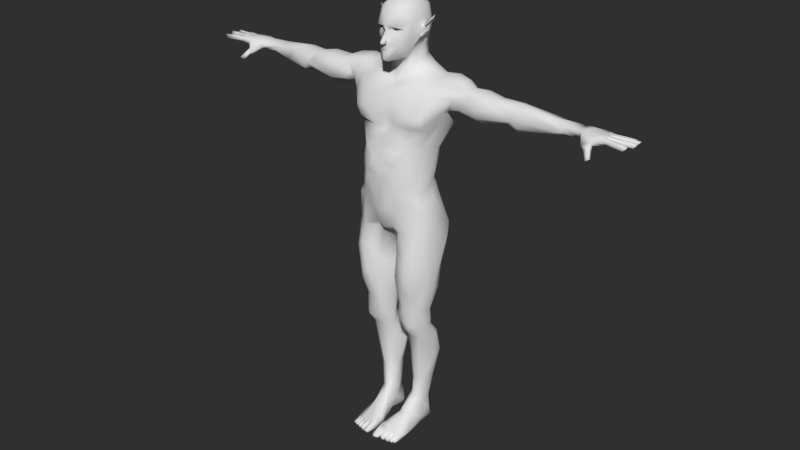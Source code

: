 # Source: EUL5.blend  (saved by Blender 2.78.0; exported with 4.5.12 LTS)
import bpy
from mathutils import Matrix  # noqa: F401  (used for matrix-valued properties, if any)

bpy.ops.wm.read_factory_settings(use_empty=True)
scene = bpy.context.scene
scene.name = 'Scene'

# ---- collections
col_collection_1 = bpy.data.collections.new('Collection 1'); scene.collection.children.link(col_collection_1)

# ---- materials (node trees are filled in below, after node groups)
mat_material = bpy.data.materials.new('Material')
mat_material.alpha_threshold = 0.0
mat_material.use_transparent_shadow = False
mat_material.roughness = 0.5
mat_material.line_color = (0.0, 0.0, 0.0, 1.0)
mat_modelling_material = bpy.data.materials.new('Modelling_material')
mat_modelling_material.alpha_threshold = 0.0
mat_modelling_material.use_transparent_shadow = False
mat_modelling_material.roughness = 0.5
mat_modelling_material.line_color = (0.0, 0.0, 0.0, 1.0)
mat_eyes = bpy.data.materials.new('Eyes')
mat_eyes.alpha_threshold = 0.0
mat_eyes.use_transparent_shadow = False
mat_eyes.roughness = 0.5
mat_shading_material = bpy.data.materials.new('Shading_material')
mat_shading_material.alpha_threshold = 0.0
mat_shading_material.use_transparent_shadow = False
mat_shading_material.roughness = 0.5
mat_shading_materal2 = bpy.data.materials.new('Shading_materal2')
mat_shading_materal2.alpha_threshold = 0.0
mat_shading_materal2.use_transparent_shadow = False
mat_shading_materal2.roughness = 0.5
mat_material_002 = bpy.data.materials.new('Material.002')
mat_material_002.alpha_threshold = 0.0
mat_material_002.use_transparent_shadow = False
mat_material_002.roughness = 0.5
mat_material_002.specular_intensity = 0.702
mat_material_002.line_color = (0.0, 0.0, 0.0, 1.0)

# ---- material node trees
mat_eyes.use_nodes = True; mat_eyes.node_tree.nodes.clear()
_N = mat_eyes.node_tree.nodes; _L = mat_eyes.node_tree.links
n0 = _N.new('ShaderNodeOutputMaterial'); n0.name = 'Material Output'; n0.location = (300, 300)
n1 = _N.new('ShaderNodeBsdfDiffuse'); n1.name = 'Diffuse BSDF'; n1.location = (10, 300)
n1.inputs[0].default_value = (0.0985, 0.0985, 0.0985, 1.0)
_L.new(n1.outputs[0], n0.inputs[0])
n0.is_active_output = True
mat_shading_material.use_nodes = True; mat_shading_material.node_tree.nodes.clear()
_N = mat_shading_material.node_tree.nodes; _L = mat_shading_material.node_tree.links
n0 = _N.new('ShaderNodeBsdfAnisotropic'); n0.name = 'Glossy BSDF'; n0.location = (40, 120)
n0.distribution = 'GGX'
n0.inputs[1].default_value = 0.0
n1 = _N.new('ShaderNodeMixShader'); n1.name = 'Mix Shader'; n1.location = (240, 200)
n1.inputs[0].default_value = 0.02727
n2 = _N.new('ShaderNodeTexNoise'); n2.name = 'Noise Texture'; n2.location = (-140, 260)
n2.inputs[2].default_value = 10.0
n3 = _N.new('NodeReroute'); n3.name = 'Reroute'; n3.location = (20, 300)
n3.width = 16
n3.socket_idname = 'NodeSocketFloat'
n4 = _N.new('ShaderNodeOutputMaterial'); n4.name = 'Material Output'; n4.location = (420, 180)
n5 = _N.new('NodeReroute'); n5.name = 'Reroute.001'; n5.location = (400, 240)
n5.width = 16
n5.socket_idname = 'NodeSocketFloat'
n6 = _N.new('ShaderNodeBsdfDiffuse'); n6.name = 'Diffuse BSDF'; n6.location = (40, 260)
n7 = _N.new('ShaderNodeDisplacement'); n7.name = 'Displacement'; n7.location = (0, 0)
n7.inputs[1].default_value = 0.0
n7.inputs[2].default_value = 0.1
_L.new(n6.outputs[0], n1.inputs[1])
_L.new(n0.outputs[0], n1.inputs[2])
_L.new(n1.outputs[0], n4.inputs[0])
_L.new(n2.outputs[0], n6.inputs[0])
_L.new(n2.outputs[0], n3.inputs[0])
_L.new(n3.outputs[0], n5.inputs[0])
_L.new(n5.outputs[0], n7.inputs[0])
_L.new(n7.outputs[0], n4.inputs[2])
n4.is_active_output = True
mat_shading_materal2.use_nodes = True; mat_shading_materal2.node_tree.nodes.clear()
_N = mat_shading_materal2.node_tree.nodes; _L = mat_shading_materal2.node_tree.links
n0 = _N.new('ShaderNodeOutputMaterial'); n0.name = 'Material Output'; n0.location = (300, 300)
n1 = _N.new('ShaderNodeBsdfDiffuse'); n1.name = 'Diffuse BSDF'; n1.location = (10, 300)
n1.inputs[0].default_value = (0.3264, 0.3264, 0.3264, 1.0)
_L.new(n1.outputs[0], n0.inputs[0])
n0.is_active_output = True

# ---- world
world_world = bpy.data.worlds.new('World'); scene.world = world_world
world_world.use_nodes = True; world_world.node_tree.nodes.clear()
_N = world_world.node_tree.nodes; _L = world_world.node_tree.links
n0 = _N.new('ShaderNodeOutputWorld'); n0.name = 'World Output'; n0.location = (300, 300)
n1 = _N.new('ShaderNodeBackground'); n1.name = 'Background'; n1.location = (10, 300)
n1.inputs[0].default_value = (0.0291, 0.0291, 0.0291, 1.0)
_L.new(n1.outputs[0], n0.inputs[0])
n0.is_active_output = True
world_world.color = (0.05088, 0.05088, 0.05088)
world_world.use_sun_shadow = False
world_world.sun_shadow_jitter_overblur = 0.0
world_world.cycles.sampling_method = 'MANUAL'

# ---- meshes
me_cube_005 = bpy.data.meshes.new('Cube.005')
me_cube_005.from_pydata([(0.127, 1.138, -3.078), (0.0, 1.18, -3.271), (0.0, 1.049, -2.247), (0.2412, 1.138, -2.824), (0.1249, 1.238, -3.068), (0.0, 1.279, -3.261), (0.0, 1.148, -2.236), (0.239, 1.238, -2.814)], [], [(3, 2, 1, 0), (7, 4, 5, 6), (2, 3, 7, 6), (0, 1, 5, 4), (3, 0, 4, 7)])
me_cube_005.materials.append(mat_material)
me_cube_005.use_remesh_preserve_volume = False
me_cube_005.use_remesh_preserve_attributes = False
me_cube_005.use_mirror_vertex_groups = False
me_cube_005.update()
me_cube_004 = bpy.data.meshes.new('Cube.004')
me_cube_004.from_pydata([(0.127, 1.186, -3.075), (0.0, 1.18, -3.271), (0.0, 1.049, -2.247), (0.2412, 1.186, -2.821), (0.1018, 1.282, -3.062), (0.0, 1.276, -3.259), (0.0, 1.145, -2.235), (0.216, 1.282, -2.809)], [], [(3, 2, 1, 0), (7, 4, 5, 6), (2, 3, 7, 6), (0, 1, 5, 4), (3, 0, 4, 7)])
me_cube_004.materials.append(mat_material)
me_cube_004.use_remesh_preserve_volume = False
me_cube_004.use_remesh_preserve_attributes = False
me_cube_004.use_mirror_vertex_groups = False
me_cube_004.update()
me_cube_003 = bpy.data.meshes.new('Cube.003')
me_cube_003.from_pydata([(0.127, 1.234, -3.038), (0.0, 1.18, -3.271), (0.0, 1.049, -2.247), (0.2412, 1.234, -2.784), (0.08076, 1.286, -3.044), (0.0, 1.268, -3.258), (0.0, 1.175, -2.212), (0.1949, 1.322, -2.771)], [], [(3, 2, 1, 0), (7, 4, 5, 6), (2, 3, 7, 6), (0, 1, 5, 4), (3, 0, 4, 7)])
me_cube_003.materials.append(mat_material)
me_cube_003.use_remesh_preserve_volume = False
me_cube_003.use_remesh_preserve_attributes = False
me_cube_003.use_mirror_vertex_groups = False
me_cube_003.update()
me_cube_002 = bpy.data.meshes.new('Cube.002')
me_cube_002.from_pydata([(0.127, 1.295, -3.003), (0.0, 1.148, -3.279), (0.0, 1.049, -2.247), (0.2412, 1.295, -2.749), (0.06208, 1.327, -2.999), (0.0, 1.223, -3.265), (0.0, 1.197, -2.264), (0.1762, 1.37, -2.735)], [], [(3, 2, 1, 0), (7, 4, 5, 6), (2, 3, 7, 6), (0, 1, 5, 4), (3, 0, 4, 7)])
me_cube_002.materials.append(mat_material)
me_cube_002.use_remesh_preserve_volume = False
me_cube_002.use_remesh_preserve_attributes = False
me_cube_002.use_mirror_vertex_groups = False
me_cube_002.update()
me_cube = bpy.data.meshes.new('Cube')
me_cube.from_pydata([(0.127, 1.3, -2.5), (0.0, 1.148, -2.77), (0.0, 1.049, -1.745), (0.2412, 1.3, -2.246), (0.06098, 1.322, -2.487), (0.0, 1.203, -2.756), (0.0, 1.122, -1.732), (0.1751, 1.374, -2.233)], [], [(3, 2, 1, 0), (7, 4, 5, 6), (2, 3, 7, 6), (0, 1, 5, 4), (3, 0, 4, 7)])
me_cube.materials.append(mat_material)
me_cube.use_remesh_preserve_volume = False
me_cube.use_remesh_preserve_attributes = False
me_cube.use_mirror_vertex_groups = False
me_cube.update()
me_cube_001 = bpy.data.meshes.new('Cube.001')
me_cube_001.from_pydata([(0.4699, 0.6601, -0.6), (0.2569, -0.7943, -0.9339), (0.4254, 0.7274, 0.5694), (0.4205, -0.5947, 0.6353), (0.5163, 0.1254, -0.5879), (0.0, 0.7, -0.6), (0.5021, 0.7917, -0.005893), (0.0, -1.038, -1.0), (0.5632, 0.07361, 0.7109), (0.0, 0.8086, 0.6463), (0.0, -0.6625, 0.6942), (0.0, 0.975, 0.0), (0.6637, 0.01647, 0.0253), (0.0, 0.0809, 0.971), (0.5, 1.358, -3.0), (2.505, -8.941e-08, -1.596), (2.505, 0.3, -1.534), (0.0, -0.9125, -2.965), (2.078, 0.5, -2.438), (1.762, -0.2428, -2.438), (0.25, 1.3, -3.0), (0.4544, -1.217, -3.225), (0.25, 1.3, -2.5), (0.0, 1.18, -3.0), (0.06975, -0.9338, -3.032), (0.6192, -1.2, -4.91), (0.6025, -0.05589, -1.471), (0.5, 1.0, -1.397), (0.4741, -0.4453, -1.71), (0.07055, -0.5654, -1.761), (0.3894, 0.76, -1.05), (0.1215, -0.2653, -1.05), (0.5731, 0.1636, -1.157), (0.1609, 0.76, -1.045), (0.0, -0.2747, -1.09), (0.1578, 0.86, -1.331), (0.4678, 0.03349, -1.255), (0.4894, 0.86, -1.25), (0.2568, -0.2149, -1.351), (0.0, -0.3334, -1.682), (0.0, 0.6486, -0.825), (0.2613, -0.6269, -0.9711), (0.3821, -0.01825, -0.7882), (0.0, -0.8657, -1.012), (0.4297, 0.6699, -0.825), (0.5196, 0.4137, -0.6004), (0.5035, 0.5486, 0.6214), (0.6291, 0.5447, 0.0), (0.0, 0.5608, 0.8382), (0.0, 1.18, -2.5), (0.2256, -0.9111, -7.001), (0.4312, 0.4, -4.995), (0.7275, 0.488, -1.17), (0.4894, 0.43, -1.05), (0.5606, 0.48, -1.051), (0.4947, 0.465, -0.825), (0.5049, 0.7427, -0.3), (0.3746, -0.7829, -0.4531), (1.192e-07, 0.9, -0.3), (0.0, -1.002, -0.4929), (0.6063, 0.03842, -0.3139), (0.5841, 0.4817, -0.3), (0.5396, -0.07369, -0.6828), (1.586, 0.8489, -3.069), (2.07, 0.9396, -2.438), (1.302, 0.3996, -1.461), (1.297, 0.8466, -1.538), (1.553, -0.3111, -3.082), (1.364, -5.96e-08, -3.17), (1.363, -0.339, -1.713), (1.078, 0.8935, -1.5), (1.144, -0.5624, -1.781), (1.418, -0.1039, -1.617), (1.6, 0.5, -3.0), (1.072, 0.3215, -1.488), (0.5, 1.455, -2.5), (0.3119, -1.144, -2.823), (1.625, 0.9294, -2.554), (1.394, -0.8393, -3.217), (1.722, 0.09063, -2.54), (1.84, 0.5, -2.7), (0.4291, 0.8, -4.0), (0.8324, -1.036, -3.788), (0.1824, 0.8, -6.0), (0.0, 0.6799, -4.0), (0.06038, -1.094, -3.665), (0.0, 0.6785, -6.0), (0.4929, -1.121, -6.0), (0.8599, 0.6343, -4.102), (1.146, -0.7019, -4.015), (1.306, -0.09783, -4.0), (1.104, 0.4552, -4.163), (0.0, 0.8632, -6.763), (0.04116, -6.706e-08, -7.0), (0.2961, 0.8407, -7.211), (0.9234, 0.4161, -5.025), (1.272, -0.884, -5.419), (1.102, -0.4585, -5.428), (1.186, -0.04342, -5.207), (0.0, -1.383, -6.0), (1.167, 0.5977, -5.889), (1.28, -0.9869, -5.889), (1.411, -0.3, -6.0), (1.323, 0.2, -6.0), (0.04116, 0.5, -7.0), (0.0, 0.5, -7.0), (1.359, 0.8072, -7.0), (1.359, -0.8313, -7.0), (1.603, -6.706e-08, -7.0), (1.603, 0.5, -7.0), (0.3606, -0.9229, -8.111), (0.04116, -0.3875, -8.0), (0.3928, 0.4044, -8.107), (0.04116, 0.0625, -8.0), (1.356, 0.4022, -8.111), (1.356, -0.9867, -8.111), (1.603, -0.3875, -8.0), (1.603, 0.0625, -8.0), (0.0, 0.8316, -6.5), (0.006101, 0.95, -6.5), (0.2567, -1.028, -6.527), (1.51, 0.35, -6.5), (1.303, 0.7528, -6.484), (1.51, -0.15, -6.5), (0.0, -1.195, -6.5), (1.326, -0.8814, -6.484), (1.603, 0.1625, -7.5), (1.603, -0.2875, -7.5), (0.04116, 0.1625, -7.5), (0.04116, -0.2875, -7.5), (0.4161, 0.6582, -7.584), (1.005, 0.7338, -7.553), (1.371, -0.9395, -7.516), (0.2646, -0.9474, -7.516), (0.3268, -0.913, -9.016), (0.1192, -0.3763, -9.0), (0.431, 0.3181, -9.012), (0.1192, 0.02875, -9.0), (1.284, 0.3081, -9.016), (1.284, -0.913, -9.016), (1.525, -0.3763, -9.0), (1.525, 0.02875, -9.0), (0.3713, -0.9609, -10.0), (0.1274, -0.3459, -9.996), (0.445, 0.2238, -10.0), (0.2301, -0.06238, -10.0), (1.146, 0.2453, -10.0), (1.146, -0.7311, -10.0), (1.214, -0.3459, -10.0), (1.214, -0.06238, -10.0), (0.4307, -0.4622, -11.0), (0.3301, -0.04588, -11.0), (0.4308, 0.4447, -11.0), (0.3301, 0.2376, -11.0), (1.158, 0.4258, -11.01), (1.158, -0.4149, -11.0), (1.314, -0.04588, -11.0), (1.314, 0.2376, -11.0), (0.4057, -0.2275, -12.0), (0.1809, 0.247, -12.07), (0.4076, 0.6488, -12.0), (0.1809, 0.5589, -12.0), (1.125, 0.6488, -12.0), (1.122, -0.2275, -12.0), (1.363, 0.247, -12.0), (1.258, 0.517, -11.95), (0.4498, -0.1386, -12.99), (0.3973, 0.1782, -13.0), (0.4646, 0.5452, -12.98), (0.3973, 0.3653, -13.0), (0.9318, 0.5187, -12.98), (0.9493, -0.1386, -12.99), (1.047, 0.1782, -13.0), (1.047, 0.3653, -13.0), (0.3882, -0.2213, -13.96), (0.2973, 0.1782, -14.0), (0.469, 0.5301, -13.89), (0.4596, 0.4121, -14.0), (0.8163, 0.5301, -13.89), (0.8068, -0.2213, -13.96), (0.9466, 0.1782, -14.0), (0.7843, 0.4121, -14.0), (0.5272, -0.196, -15.0), (0.2973, 0.1782, -15.0), (0.4132, 0.6123, -14.85), (0.2973, 0.3653, -15.0), (0.8312, 0.6123, -14.85), (0.9167, -0.196, -15.0), (0.9466, 0.1782, -15.0), (0.9466, 0.3653, -15.0), (0.0973, -1.296, -14.6), (0.7466, -1.296, -14.6), (0.0973, -1.296, -15.0), (1.047, -1.296, -15.0), (0.09853, -1.524, -14.6), (0.7351, -1.423, -14.74), (0.09853, -1.524, -15.0), (0.9454, -1.468, -15.0), (0.3973, -0.746, -14.3), (0.7466, -0.746, -14.3), (1.047, -0.746, -15.0), (0.1973, -0.746, -15.0), (0.0973, -1.021, -14.55), (1.047, -1.021, -15.0), (0.7466, -1.021, -14.45), (0.0973, -1.021, -15.0), (0.2973, -0.196, -14.5), (0.2973, 0.1782, -14.5), (0.9466, -0.196, -14.5), (0.9466, 0.1782, -14.5), (0.9466, 0.3653, -14.5), (0.418, 0.6012, -14.46), (0.2973, 0.3653, -14.5), (0.832, 0.6012, -14.46), (0.0973, -1.296, -14.8), (1.047, -1.296, -14.8), (0.09853, -1.524, -14.8), (0.954, -1.479, -14.9), (0.1973, -0.746, -14.65), (1.047, -0.746, -14.65), (0.0973, -1.021, -14.73), (1.047, -1.021, -14.73), (2.252, 0.7291, -1.596), (1.732, 0.5, -1.377), (1.736, 0.7291, -1.454), (1.732, 2.98e-08, -1.454), (2.219, 0.3, -1.431), (0.0, 1.049, -2.0), (1.684, 1.043, -1.938), (1.609, -0.5653, -2.055), (1.827, -0.3605, -1.933), (0.0, -0.757, -2.057), (0.5, 1.345, -1.918), (0.1545, -0.8005, -2.018), (1.387, 1.111, -2.0), (1.306, -0.6373, -2.081), (2.206, 0.6032, -1.525), (2.219, -2.98e-08, -1.525), (1.517, 0.7879, -1.496), (2.373, 0.8584, -1.967), (1.505, 0.5, -1.467), (1.505, -0.2, -1.496), (1.948, -0.2, -1.681), (1.945, 0.9731, -1.681), (3.011, -0.09688, -1.582), (3.0, 0.3, -1.571), (3.0, 0.02047, -2.722), (2.984, -0.1156, -2.447), (2.984, 0.7056, -2.435), (3.009, 0.6862, -1.682), (3.0, 0.75, -2.055), (3.667, 0.3, -1.719), (2.613, -0.4063, -1.749), (1.224, -0.6633, -3.161), (0.6361, -1.089, -4.989), (0.9395, 1.125, -3.0), (0.8747, -0.1256, -1.52), (0.8818, -0.5798, -1.672), (0.9296, 0.4952, -1.308), (0.861, 0.9334, -1.5), (1.247, 1.238, -2.5), (1.207, -1.072, -2.656), (0.8845, -0.9882, -5.671), (0.4857, 0.8, -4.0), (0.8748, -0.9695, -7.0), (0.6769, 0.4, -5.0), (0.7167, 0.8, -5.658), (0.829, 0.983, -7.392), (0.6904, -1.288, -8.0), (0.81, 0.4111, -8.093), (0.8608, 1.108, -6.5), (0.4211, -1.146, -6.147), (0.7735, 0.6663, -7.702), (0.822, -1.233, -7.5), (0.822, -1.186, -9.0), (0.822, 0.3555, -9.0), (0.7439, -0.9129, -9.847), (0.722, 0.1429, -10.0), (0.7956, -0.5655, -10.93), (0.822, 0.5211, -11.0), (0.772, -0.3767, -12.0), (0.772, 0.8707, -12.0), (0.722, -0.196, -13.0), (0.722, 0.5524, -13.0), (0.5491, -0.2426, -14.0), (0.622, 0.5057, -14.0), (0.622, 0.1782, -15.0), (0.722, -0.196, -15.0), (0.622, 0.3653, -15.0), (0.622, 0.7524, -15.0), (0.4942, -1.302, -14.61), (0.572, -1.296, -15.0), (0.5358, -1.437, -14.69), (0.522, -1.496, -15.0), (0.622, -0.746, -15.0), (0.628, -0.6755, -14.3), (0.572, -1.021, -15.0), (0.422, -1.021, -14.5), (0.622, 0.7524, -14.5), (0.9216, 1.227, -2.0), (0.9445, -0.8535, -2.068), (2.056, -0.2128, -2.011), (2.038, 0.04818, -2.367), (2.686, 0.9042, -2.011), (2.141, 0.6895, -1.743), (2.192, 0.1205, -2.575), (2.752, 0.3, -1.662), (2.503, -0.075, -1.67), (2.535, 0.8448, -2.458), (4.181, -0.075, -1.762), (4.0, 0.3, -1.631), (4.0, 0.3, -2.478), (4.0, -0.075, -2.408), (4.0, 0.675, -2.408), (4.0, 0.5447, -1.824), (4.0, 0.75, -2.055), (4.152, -0.15, -2.039), (3.333, 0.3, -1.579), (3.333, -0.1063, -1.584), (3.667, 0.05193, -1.684), (4.203, -0.1063, -2.266), (3.333, -0.1063, -2.413), (3.333, 0.02047, -2.645), (3.667, 0.07764, -2.533), (3.333, -0.4319, -1.817), (3.805, -0.3226, -1.854), (3.33, 0.5803, -1.788), (3.639, 0.555, -1.814), (3.667, 0.55, -2.055), (3.333, 0.75, -2.055), (3.333, 0.6937, -2.425), (3.667, 0.6937, -2.425), (6.5, 0.03394, -2.23), (6.5, 0.03394, -2.062), (6.5, 0.5469, -2.062), (6.5, 0.5469, -2.23), (6.5, 0.5469, -1.912), (6.5, 0.03394, -1.912), (6.5, 0.2757, -1.912), (7.4, 0.05, -2.13), (6.5, 0.2757, -2.23), (6.083, 0.4061, -2.329), (5.667, 0.3089, -2.454), (5.25, 0.1603, -2.512), (4.833, 0.01012, -2.545), (4.417, -0.1401, -2.578), (4.417, 0.3712, -2.612), (4.833, 0.4327, -2.5), (5.25, 0.4942, -2.389), (5.667, 0.5388, -2.264), (6.083, 0.5137, -2.135), (6.083, 0.5436, -1.916), (5.667, 0.6839, -2.004), (5.25, 0.7603, -2.152), (4.833, 0.7481, -2.288), (4.417, 0.7554, -2.399), (4.417, 0.7471, -2.038), (4.833, 0.6913, -1.972), (5.25, 0.5984, -1.91), (5.667, 0.489, -1.863), (6.083, 0.3631, -1.81), (4.496, -0.1492, -1.748), (4.833, -0.1559, -1.808), (5.229, -0.08694, -1.957), (5.665, -0.02818, -2.095), (6.083, 0.01767, -2.199), (6.083, 0.04757, -1.98), (5.667, 0.0698, -1.903), (5.25, 0.09881, -1.797), (4.833, 0.1441, -1.701), (4.417, 0.1949, -1.571), (4.309, -0.06126, -2.057), (4.443, -0.1829, -1.965), (5.138, -0.0692, -2.266), (5.667, 0.05955, -2.322), (6.083, 0.1981, -2.305), (4.417, 0.5208, -1.777), (4.833, 0.4575, -1.767), (5.25, 0.3677, -1.789), (5.667, 0.2796, -1.831), (6.083, 0.1987, -1.881), (6.6, 0.03394, -2.23), (6.6, 0.03394, -2.062), (6.596, 0.5495, -2.109), (6.6, 0.5469, -2.23), (6.6, 0.5469, -1.912), (6.6, 0.03394, -1.912), (6.6, 0.2757, -1.912), (8.245, 0.1895, -2.08), (6.6, 0.2757, -2.23), (6.685, 0.6272, -2.126), (7.345, 0.4309, -2.164), (7.288, 0.4873, -1.953), (7.342, 0.05, -1.912), (7.342, 0.2477, -1.915), (7.4, -0.15, -2.13), (7.4, 0.2245, -2.132), (8.338, 0.1895, -1.925), (7.456, 0.1895, -2.107), (7.456, 0.1895, -1.912), (8.18, 0.4944, -2.11), (8.272, 0.5236, -1.957), (6.6, -0.1188, -2.201), (6.643, -0.15, -2.113), (6.644, -0.08686, -1.998), (7.4, -0.15, -2.062), (7.4, -0.15, -1.912), (7.423, 0.4078, -1.932), (7.423, 0.3871, -2.125), (6.69, 0.5751, -2.259), (6.682, 0.6253, -1.965), (7.31, 0.6457, -2.159), (7.31, 0.6251, -2.223), (7.31, 0.6911, -2.016), (7.374, 0.588, -2.189), (7.374, 0.6468, -2.004), (7.444, -0.1039, -2.107), (6.816, 0.4593, -1.857), (7.007, 0.4596, -1.9), (7.148, 0.4637, -1.946), (7.2, 0.05, -1.912), (7.0, 0.05, -1.912), (6.8, 0.05, -1.912), (6.8, 0.3649, -2.248), (7.0, 0.3649, -2.248), (7.148, 0.3675, -2.249), (7.2, 0.2139, -2.231), (7.0, 0.2139, -2.231), (6.847, 0.2209, -2.277), (6.811, 0.235, -1.866), (7.013, 0.2445, -1.884), (7.2, 0.2477, -1.915), (6.884, 0.08137, -2.325), (7.0, 0.05, -2.23), (7.223, 0.0344, -2.258), (7.2, -0.15, -1.912), (7.001, -0.09913, -1.951), (6.77, -0.09142, -1.918), (6.81, -0.1653, -2.004), (7.0, -0.15, -2.062), (7.2, -0.15, -2.062), (6.96, -0.3654, -2.509), (7.1, -0.15, -2.23), (7.22, -0.08217, -2.232), (7.113, 0.6583, -2.148), (6.99, 0.6512, -2.157), (6.762, 0.6556, -2.157), (6.8, 0.6517, -2.005), (6.99, 0.6965, -2.015), (7.113, 0.627, -2.005), (6.832, 0.582, -2.291), (6.99, 0.5735, -2.281), (7.127, 0.5562, -2.238), (6.861, -0.2343, -2.414), (6.829, -0.2684, -2.353), (6.925, -0.2551, -2.491), (7.025, -0.2338, -2.426), (7.107, -0.2455, -2.338), (6.907, -0.3127, -2.284), (6.989, -0.2684, -2.219), (7.059, -0.5375, -2.603), (7.043, -0.2343, -2.261), (6.952, -0.4017, -2.459), (7.026, -0.3194, -2.539), (7.096, -0.3018, -2.508), (7.142, -0.3137, -2.442), (7.023, -0.4413, -2.422), (7.077, -0.4018, -2.353), (7.127, -0.3656, -2.369), (7.044, -0.5179, -2.54), (7.065, -0.4336, -2.605), (7.138, -0.4434, -2.559), (7.195, -0.4258, -2.496), (7.095, -0.5228, -2.508), (7.134, -0.5162, -2.465), (7.14, -0.5975, -2.561), (7.188, -0.5275, -2.495), (7.052, -0.04773, -2.215), (7.032, -0.1766, -2.193), (6.965, -0.2077, -2.112), (6.804, -0.1965, -2.164), (6.814, -0.06058, -2.415), (6.795, -0.1766, -2.392), (6.942, -0.03605, -2.327), (6.728, -0.2077, -2.312), (7.037, -0.235, -2.44), (7.099, -0.2476, -2.367), (7.021, -0.3294, -2.289), (6.928, -0.3302, -2.31), (6.962, -0.2565, -2.481), (6.926, -0.2952, -2.443), (6.899, -0.3294, -2.392), (7.076, -0.2945, -2.318), (6.842, -0.2316, -2.206), (6.884, -0.2721, -2.256), (6.824, -0.2721, -2.32), (6.956, -0.2721, -2.208), (6.948, -0.3576, -2.333), (6.988, -0.4075, -2.381), (6.945, -0.4094, -2.43), (7.052, -0.4095, -2.34), (6.914, -0.3603, -2.375), (6.934, -0.2316, -2.142), (6.758, -0.2537, -2.28), (7.003, -0.3604, -2.3), (6.996, -0.4645, -2.508), (6.992, -0.4473, -2.571), (7.171, -0.4473, -2.421), (7.112, -0.4645, -2.41), (7.179, -0.3716, -2.47), (7.049, -0.4821, -2.454), (7.122, -0.3663, -2.541), (7.044, -0.3779, -2.584), (8.14, -0.1529, -2.069), (7.444, -0.1039, -1.912), (7.391, 0.4942, -2.159), (7.968, 0.6097, -2.168), (8.06, 0.672, -2.025), (8.223, -0.1709, -1.928), (8.285, 0.435, -1.947), (7.391, 0.553, -1.974), (8.193, 0.4057, -2.1), (8.121, -0.2419, -2.069), (7.436, 0.2985, -2.116), (7.465, -0.006162, -2.107), (8.204, -0.2599, -1.928), (7.465, -0.006162, -1.912), (7.436, 0.3192, -1.923), (7.951, 0.7036, -2.198), (8.042, 0.7659, -2.055), (8.245, 0.1085, -2.08), (8.338, 0.1085, -1.925), (7.456, 0.1085, -1.912), (7.456, 0.1085, -2.107), (7.456, 0.068, -2.021), (7.475, 0.0427, -2.021), (8.313, 0.23, -1.986), (8.241, 0.5579, -2.022), (7.433, -0.1527, -2.021), (8.043, 0.6023, -2.067), (8.21, -0.1214, -1.984), (7.456, 0.23, -2.021), (7.365, 0.6608, -2.123), (7.442, 0.2633, -2.026), (7.417, 0.4405, -2.045), (7.4, 0.4731, -2.063), (8.265, 0.3806, -2.003), (8.171, -0.2994, -1.984), (8.009, 0.7901, -2.126), (8.313, 0.068, -1.986), (7.557, -0.0283, -1.924), (7.681, -0.04967, -1.912), (7.803, -0.08168, -1.924), (7.927, -0.103, -1.912), (8.049, -0.1351, -1.924), (7.538, -0.1154, -1.924), (7.66, -0.1474, -1.912), (7.784, -0.1688, -1.924), (7.906, -0.2008, -1.912), (8.03, -0.2221, -1.924), (8.049, -0.1351, -2.118), (7.927, -0.103, -2.107), (7.803, -0.08168, -2.118), (7.681, -0.04967, -2.107), (7.557, -0.0283, -2.118), (8.03, -0.2221, -2.118), (7.906, -0.2008, -2.107), (7.784, -0.1688, -2.118), (7.66, -0.1474, -2.107), (7.538, -0.1154, -2.118), (8.021, -0.2657, -2.021), (7.895, -0.2496, -2.021), (7.775, -0.2123, -2.021), (7.649, -0.1963, -2.021), (7.529, -0.1589, -2.021), (8.058, -0.09151, -2.021), (7.938, -0.05418, -2.021), (7.812, -0.03814, -2.021), (7.692, -0.0008037, -2.021), (7.567, 0.01524, -2.021), (7.598, 0.1851, -1.924), (7.741, 0.1895, -1.912), (7.883, 0.1851, -1.924), (8.026, 0.1895, -1.912), (8.168, 0.1851, -1.924), (7.598, 0.1851, -2.118), (7.741, 0.1895, -2.107), (7.883, 0.1851, -2.118), (8.026, 0.1895, -2.107), (8.168, 0.1851, -2.118), (7.598, 0.1129, -1.924), (7.741, 0.1085, -1.912), (7.883, 0.1129, -1.924), (8.026, 0.1085, -1.912), (8.168, 0.1129, -1.924), (7.598, 0.1129, -2.118), (7.741, 0.1085, -2.107), (7.883, 0.1129, -2.118), (8.026, 0.1085, -2.107), (8.168, 0.1129, -2.118), (8.168, 0.2212, -2.021), (8.026, 0.23, -2.021), (7.883, 0.2212, -2.021), (7.741, 0.23, -2.021), (7.598, 0.2212, -2.021), (8.168, 0.07682, -2.021), (8.026, 0.068, -2.021), (7.883, 0.07682, -2.021), (7.741, 0.068, -2.021), (7.598, 0.07682, -2.021), (7.557, 0.3994, -2.138), (7.689, 0.4238, -2.129), (7.823, 0.4361, -2.142), (7.955, 0.4606, -2.133), (8.089, 0.4728, -2.146), (7.557, 0.4201, -1.945), (7.689, 0.4445, -1.936), (7.823, 0.4568, -1.949), (7.955, 0.4812, -1.94), (8.089, 0.4935, -1.953), (7.568, 0.3204, -2.13), (7.702, 0.3352, -2.12), (7.834, 0.3572, -2.134), (7.967, 0.3719, -2.124), (8.1, 0.3939, -2.138), (8.1, 0.4145, -1.945), (7.967, 0.3926, -1.931), (7.834, 0.3778, -1.941), (7.702, 0.3559, -1.927), (7.568, 0.3411, -1.937), (8.083, 0.5227, -2.054), (7.949, 0.514, -2.053), (7.817, 0.4859, -2.05), (7.683, 0.4772, -2.049), (7.551, 0.4492, -2.046), (8.105, 0.3647, -2.037), (7.974, 0.3367, -2.034), (7.839, 0.328, -2.033), (7.708, 0.3, -2.03), (7.574, 0.2913, -2.029), (7.47, 0.5749, -1.994), (7.579, 0.5915, -1.986), (7.685, 0.611, -2.005), (7.794, 0.6276, -1.998), (7.9, 0.6472, -2.017), (7.47, 0.5162, -2.178), (7.579, 0.5326, -2.172), (7.685, 0.5523, -2.19), (7.794, 0.5688, -2.183), (7.9, 0.5884, -2.201), (7.455, 0.6585, -2.02), (7.561, 0.6853, -2.016), (7.67, 0.6947, -2.032), (7.776, 0.7215, -2.028), (7.885, 0.7308, -2.043), (7.455, 0.5998, -2.205), (7.561, 0.6265, -2.201), (7.67, 0.6359, -2.217), (7.776, 0.6626, -2.213), (7.885, 0.6721, -2.228), (7.447, 0.671, -2.126), (7.553, 0.6993, -2.135), (7.662, 0.7071, -2.137), (7.768, 0.7354, -2.146), (7.877, 0.7433, -2.149), (7.478, 0.5037, -2.073), (7.588, 0.5116, -2.075), (7.693, 0.5399, -2.084), (7.803, 0.5477, -2.087), (7.908, 0.576, -2.096), (8.224, 0.1873, -1.924), (8.338, 0.149, -1.925), (8.163, 0.5061, -1.955), (8.278, 0.4793, -1.952), (8.051, 0.719, -2.04), (8.128, -0.1527, -1.928), (7.963, 0.6584, -2.02), (8.11, -0.2369, -1.928), (8.214, -0.2154, -1.928), (7.946, 0.7472, -2.048), (8.224, 0.1107, -1.924), (7.619, -0.03898, -1.918), (7.742, -0.06567, -1.918), (7.865, -0.09236, -1.918), (7.988, -0.119, -1.918), (7.599, -0.1314, -1.918), (7.722, -0.1581, -1.918), (7.845, -0.1848, -1.918), (7.968, -0.2115, -1.918), (8.04, -0.1786, -1.924), (7.917, -0.1519, -1.912), (7.794, -0.1252, -1.924), (7.671, -0.09853, -1.912), (7.548, -0.07184, -1.924), (7.669, 0.1873, -1.918), (7.812, 0.1873, -1.918), (7.954, 0.1873, -1.918), (8.097, 0.1873, -1.918), (7.669, 0.1107, -1.918), (7.812, 0.1107, -1.918), (7.954, 0.1107, -1.918), (8.097, 0.1107, -1.918), (7.598, 0.149, -1.924), (7.741, 0.149, -1.912), (7.883, 0.149, -1.924), (8.026, 0.149, -1.912), (8.168, 0.149, -1.924), (7.623, 0.4323, -1.941), (7.756, 0.4506, -1.943), (7.889, 0.469, -1.945), (8.022, 0.4874, -1.947), (8.175, 0.4223, -1.946), (8.033, 0.4035, -1.938), (7.901, 0.3852, -1.936), (7.768, 0.3668, -1.934), (7.635, 0.3485, -1.932), (7.563, 0.3806, -1.941), (7.695, 0.4002, -1.931), (7.828, 0.4173, -1.945), (7.961, 0.4369, -1.935), (8.094, 0.454, -1.949), (7.525, 0.5832, -1.99), (7.632, 0.6013, -1.996), (7.74, 0.6193, -2.001), (7.847, 0.6374, -2.007), (7.508, 0.6719, -2.018), (7.616, 0.69, -2.024), (7.723, 0.7081, -2.03), (7.831, 0.7261, -2.035), (7.463, 0.6167, -2.007), (7.57, 0.6384, -2.001), (7.678, 0.6529, -2.018), (7.785, 0.6745, -2.013), (7.893, 0.689, -2.03), (7.839, 0.6818, -2.021), (7.731, 0.6637, -2.016), (7.624, 0.6456, -2.01), (7.516, 0.6276, -2.004), (8.028, 0.4454, -1.942), (7.895, 0.4271, -1.94), (7.762, 0.4087, -1.938), (7.629, 0.3904, -1.936), (8.097, 0.149, -1.918), (7.954, 0.149, -1.918), (7.812, 0.149, -1.918), (7.669, 0.149, -1.918), (7.609, -0.08518, -1.918), (7.732, -0.1119, -1.918), (7.855, -0.1386, -1.918), (7.978, -0.1653, -1.918), (8.119, -0.1948, -1.928), (8.169, 0.4642, -1.95), (7.955, 0.7028, -2.034), (8.224, 0.149, -1.924), (7.299, 0.5859, -1.985), (7.218, 0.4755, -1.95), (7.342, 0.3471, -1.926), (7.342, 0.15, -1.912), (7.271, 0.2477, -1.915), (7.371, -0.05, -1.912), (7.212, 0.668, -2.011), (7.271, 0.05, -1.912), (7.3, -0.15, -1.912), (7.131, 0.5576, -1.976), (7.2, 0.15, -1.912), (7.2, -0.05, -1.912), (7.2, 0.3471, -1.926), (7.286, -0.05, -1.842), (7.215, 0.5929, -1.913), (7.271, 0.15, -1.842), (7.271, 0.3545, -1.856), (0.9718, -1.47, -14.79), (0.3736, -1.506, -15.0), (0.8334, -1.422, -14.77), (0.1523, -1.734, -14.69), (0.9633, -1.675, -14.88), (0.1347, -1.9, -15.0), (0.9633, -1.653, -15.0), (0.3821, -1.447, -14.66), (0.8668, -1.473, -15.0), (0.7046, -1.484, -15.0), (0.8622, -1.713, -14.86), (0.711, -1.755, -14.82), (0.5354, -1.803, -14.78), (0.3116, -1.812, -14.73), (0.8622, -1.692, -15.0), (0.711, -1.733, -15.0), (0.5354, -1.781, -15.0), (0.348, -1.835, -15.0), (0.9473, -1.551, -14.8), (0.9473, -1.551, -15.0), (0.1466, -1.653, -14.61), (0.1466, -1.653, -15.0), (0.843, -1.565, -14.77), (0.681, -1.586, -14.73), (0.5117, -1.609, -14.69), (0.3273, -1.635, -14.65), (0.3273, -1.635, -15.0), (0.5117, -1.609, -15.0), (0.681, -1.586, -15.0), (0.843, -1.565, -15.0), (0.428, -1.837, -14.76), (0.428, -1.816, -15.0), (0.4063, -1.62, -15.0), (0.4063, -1.62, -14.67), (0.3398, -1.3, -14.61), (0.5955, -1.789, -14.79), (0.5955, -1.768, -15.0), (0.5718, -1.598, -15.0), (0.5718, -1.598, -14.71), (0.9859, -1.296, -14.73), (0.7686, -1.742, -14.83), (0.7686, -1.72, -15.0), (0.7386, -1.576, -15.0), (0.7386, -1.576, -14.75), (0.9088, -1.687, -14.87), (0.9088, -1.666, -15.0), (0.8878, -1.558, -14.79), (0.8878, -1.558, -15.0), (0.3821, -1.296, -15.0), (0.8483, -1.296, -14.67), (0.1058, -2.023, -14.84), (0.9801, -1.744, -14.94), (0.8611, -1.556, -14.89), (0.8758, -1.554, -14.89), (0.6996, -1.573, -14.87), (0.7168, -1.571, -14.87), (0.5303, -1.59, -14.85), (0.5486, -1.588, -14.85), (0.361, -1.608, -14.83), (0.3847, -1.605, -14.83), (0.3549, -1.935, -14.87), (0.5632, -1.88, -14.89), (0.741, -1.827, -14.91), (0.8876, -1.782, -14.93), (1.008, -1.512, -14.9), (0.1114, -1.633, -14.8), (0.4147, -1.928, -14.87), (0.5815, -1.874, -14.89), (0.7583, -1.822, -14.91), (0.9048, -1.761, -14.93), (0.9553, -1.621, -14.84), (0.9553, -1.61, -14.98), (0.8983, -1.63, -14.83), (0.8983, -1.62, -14.98), (0.8903, -1.666, -14.91), (0.9918, -1.641, -14.92), (0.8478, -1.602, -14.79), (0.8526, -1.639, -14.81), (0.8574, -1.676, -14.83), (0.8478, -1.597, -14.98), (0.8526, -1.628, -15.0), (0.8574, -1.66, -14.98), (0.7461, -1.612, -14.98), (0.7536, -1.648, -15.0), (0.7611, -1.684, -14.98), (0.7461, -1.618, -14.77), (0.7536, -1.659, -14.79), (0.7611, -1.7, -14.81), (0.8809, -1.725, -14.92), (0.8743, -1.669, -14.91), (0.8677, -1.612, -14.9), (0.7272, -1.634, -14.88), (0.7376, -1.696, -14.89), (0.7479, -1.759, -14.9), (0.6885, -1.629, -14.76), (0.696, -1.671, -14.78), (0.7035, -1.713, -14.8), (0.6885, -1.623, -14.98), (0.696, -1.66, -15.0), (0.7035, -1.697, -14.98), (0.5777, -1.64, -14.98), (0.5837, -1.683, -15.0), (0.5896, -1.725, -14.98), (0.5777, -1.646, -14.73), (0.5837, -1.693, -14.75), (0.5896, -1.741, -14.77), (0.7306, -1.763, -14.9), (0.7203, -1.7, -14.89), (0.7099, -1.636, -14.88), (0.5569, -1.66, -14.86), (0.5651, -1.731, -14.87), (0.5733, -1.803, -14.88), (0.5176, -1.657, -14.71), (0.5236, -1.706, -14.74), (0.5295, -1.754, -14.76), (0.5176, -1.652, -14.98), (0.5236, -1.695, -15.0), (0.5295, -1.738, -14.98), (0.4117, -1.669, -14.98), (0.4172, -1.718, -15.0), (0.4226, -1.767, -14.98), (0.4117, -1.674, -14.69), (0.4172, -1.729, -14.71), (0.4226, -1.783, -14.73), (0.5549, -1.807, -14.88), (0.5467, -1.735, -14.87), (0.5385, -1.663, -14.86), (0.3922, -1.686, -14.84), (0.3997, -1.767, -14.85), (0.4072, -1.847, -14.86), (0.1206, -1.783, -14.65), (0.3376, -1.745, -14.69), (0.3376, -1.684, -14.97), (0.1549, -1.723, -14.97), (0.3753, -1.772, -14.85), (0.08861, -1.824, -14.82), (0.1058, -2.023, -14.84), (0.1405, -1.941, -14.7), (0.3443, -1.816, -14.74), (0.3789, -1.977, -14.87), (0.7232, -1.296, -15.0), (0.8747, -1.296, -15.0), (0.2185, -1.298, -14.6), (0.2403, -1.486, -14.63), (0.09792, -1.41, -14.6), (0.361, -1.373, -14.63), (0.2294, -1.392, -14.56), (1.125, 0.7416, -3.683), (1.683, 0.1909, -3.532), (1.217, -0.5332, -3.753), (0.517, 1.05, -3.5), (0.0, -0.9736, -3.185), (1.317, -0.1, -3.5), (0.0, 0.9299, -3.5), (0.97, 0.975, -3.5), (0.1325, -1.248, -3.291), (0.0, 0.4799, -4.5), (1.307, -0.4, -4.5), (1.098, -0.8456, -4.584), (0.753, -1.103, -4.206), (1.285, 0.1, -4.5), (0.06038, -1.28, -4.343), (0.3534, 0.6, -4.5), (0.9246, 0.5252, -4.493), (0.5642, 0.6, -4.5), (0.7695, -1.11, -4.858), (1.362, -0.45, -5.5), (0.0, -1.32, -5.5), (0.5537, -1.2, -5.5), (1.362, 0.05, -5.5), (0.0, 0.4799, -5.5), (1.248, 0.3843, -5.569), (0.06637, 0.6, -5.409), (0.61, -1.2, -5.39), (0.6499, 0.6, -5.5), (1.32, 0.3551, -8.563), (1.564, 0.04562, -8.5), (1.32, -0.9499, -8.563), (1.564, -0.3819, -8.5), (0.4132, 0.3637, -8.55), (0.0802, -0.3819, -8.5), (0.3043, -0.9501, -8.563), (0.0802, 0.04562, -8.5), (0.822, -1.237, -8.5), (0.822, 0.3949, -8.5), (0.1746, -0.01681, -9.5), (0.438, 0.2709, -9.507), (0.162, -0.3611, -9.5), (1.369, -0.01681, -9.5), (1.215, 0.2767, -9.508), (1.215, -0.8221, -9.508), (1.369, -0.3611, -9.5), (0.3491, -0.8221, -9.508), (0.7726, -1.042, -9.653), (0.772, 0.2492, -9.5), (1.338, 0.1006, -11.5), (1.14, -0.3449, -11.5), (1.142, 0.5467, -11.5), (0.4192, 0.5467, -11.5), (0.2239, 0.1006, -11.5), (0.4182, -0.1452, -11.5), (1.338, 0.3983, -11.5), (0.2555, 0.3983, -11.5), (0.797, -0.4948, -11.5), (0.797, 0.6959, -11.5), (1.044, 0.597, -12.49), (1.205, 0.4621, -12.5), (1.035, -0.1831, -12.5), (1.205, 0.2126, -12.5), (0.4361, 0.597, -12.49), (0.3072, 0.2531, -12.5), (0.4278, -0.1831, -12.5), (0.2891, 0.4621, -12.5), (0.747, -0.2863, -12.5), (0.747, 0.7116, -12.5), (0.9154, 0.3887, -13.5), (0.9966, 0.1782, -13.5), (0.4668, 0.5376, -13.44), (0.4285, 0.3887, -13.5), (0.3473, 0.1782, -13.5), (0.8512, 0.5061, -13.46), (0.8781, -0.1799, -13.48), (0.5146, -0.1095, -13.57), (0.622, -0.196, -13.5), (0.672, 0.5291, -13.5), (1.152, -0.7967, -10.5), (0.401, -0.7967, -10.5), (1.264, -0.3959, -10.5), (1.264, -0.1124, -10.5), (0.401, 0.145, -10.5), (0.2801, -0.1124, -10.5), (0.2801, -0.3959, -10.5), (1.152, 0.145, -10.5), (0.772, 0.2153, -10.49), (0.772, -0.9629, -10.5), (0.4158, -0.6295, -10.75), (1.289, -0.2209, -10.75), (0.4159, 0.2949, -10.75), (0.797, 0.3019, -10.79), (0.7926, -0.7879, -10.91), (1.155, -0.6295, -10.75), (1.289, 0.06262, -10.75), (0.3051, 0.06262, -10.75), (0.3051, -0.2209, -10.75), (1.155, 0.238, -10.8), (0.3428, -0.2086, -14.23), (0.3428, -0.02151, -13.98), (0.3785, 0.2952, -14.0), (0.3785, 0.1081, -14.25), (0.2378, 0.04327, -14.12), (0.8654, 0.3887, -14.25), (0.9466, -0.008888, -14.5), (0.9466, 0.2718, -14.5), (0.913, 0.1081, -14.21), (1.003, 0.1899, -14.33), (0.2567, -1.029, -6.5), (0.2256, -0.9111, -7.001), (0.0, -1.207, -6.549), (0.0, -1.1, -7.0), (0.04116, -6.706e-08, -7.0), (0.04116, 0.5, -7.0), (0.0, 1.192e-07, -7.0), (0.0, 0.5, -7.0), (0.05206, -1.287, -4.856), (0.06038, -1.296, -4.767), (0.0, -1.317, -4.892), (0.05069, -1.287, -4.949), (0.1262, -1.227, -4.875), (0.0, -1.227, -4.844), (0.0, -1.014, -4.794), (0.5547, -0.6835, -1.86), (1.03, -0.5361, -1.731), (0.1393, -0.5654, -1.807), (0.4332, -0.4453, -1.732), (0.9555, -0.5798, -1.719), (1.276, 0.033, -1.537), (1.203, -0.09444, -1.607), (1.1, 0.08357, -1.535), (1.229, 0.245, -1.484), (0.0, -0.5129, -1.944), (0.2945, 0.686, -0.6), (0.2284, -0.852, -1.006), (0.3214, 0.7665, 0.5951), (0.3081, -0.6359, 0.6672), (0.3173, 0.8895, -0.005363), (0.402, 0.07771, 0.8579), (0.4909, -0.2506, -1.463), (0.4429, -0.2585, -1.582), (0.2627, 0.76, -1.05), (0.007078, -0.2831, -1.083), (0.1708, -0.298, -1.488), (0.301, 0.86, -1.143), (0.2787, 0.7414, -0.825), (0.1916, -0.7542, -0.9934), (0.3624, 0.5621, 0.7274), (0.2546, -0.8847, -0.619), (0.3068, 0.8365, -0.3), (0.996, 0.4966, -1.35), (0.5, 1.15, -1.661), (0.9693, 0.9134, -1.5), (0.8451, -0.3603, -1.604), (0.456, -0.4, -0.8507), (0.3589, -0.6309, -0.9137), (0.5426, -0.1699, 0.7102), (0.4962, -0.4582, 0.6679), (0.6427, -0.2568, 0.004015), (0.5929, -0.5121, 0.0), (0.0, -0.1422, 0.9596), (0.0, -0.4177, 0.8932), (0.2629, -0.265, -0.9747), (0.2515, -0.226, -1.287), (0.0, -0.3593, -1.198), (0.0, -0.3089, -1.511), (0.3456, -0.4502, -0.9377), (0.4147, -0.2112, -0.7773), (0.6058, -0.3333, -0.3667), (0.5105, -0.547, -0.4362), (0.05212, -0.3355, -1.193), (0.07466, -0.2646, -1.29), (0.3859, -0.1544, 0.8558), (0.3451, -0.4297, 0.801), (0.5664, 0.2586, -0.6016), (0.552, 0.3249, 0.6758), (0.6525, 0.1631, 0.02507), (0.0, 0.3284, 0.9402), (0.0, -0.3999, -1.786), (0.4291, -0.0979, -1.223), (0.5255, 0.1249, -0.9544), (0.6162, 0.2829, -0.3), (0.297, -0.3487, -1.471), (0.3989, 0.3245, 0.8357), (0.2367, 0.8, -4.0), (0.37, 1.3, -1.981), (0.2433, 1.05, -3.5), (0.2367, 0.6, -4.5), (0.775, 1.434, -3.0), (1.151, 1.201, -2.25), (1.149, 1.185, -2.75), (0.6445, 1.392, -2.449), (0.9629, 1.196, -2.625), (1.603, 0.3332, -7.247), (1.478, 0.4451, -7.486), (1.182, 0.5667, -7.834), (0.0, -0.8348, -2.511), (0.2332, -0.9723, -2.421), (1.513, -0.7383, -2.649), (1.581, -0.4882, -2.568), (1.939, -0.3303, -2.185), (2.992, -0.3718, -2.458), (1.076, -0.9625, -2.362), (2.617, -0.3699, -2.36), (3.333, -0.2965, -2.415), (4.052, -0.1569, -2.286), (6.5, 0.4113, -2.23), (4.417, -0.08301, -2.201), (4.443, -0.1864, -2.141), (5.25, 0.04555, -2.288), (5.667, 0.1842, -2.388), (6.083, 0.3021, -2.317), (6.6, 0.4113, -2.23), (7.372, 0.3277, -2.148), (8.186, 0.4501, -2.105), (7.43, 0.3428, -2.121), (6.823, 0.2929, -2.262), (7.0, 0.2894, -2.239), (7.174, 0.2907, -2.24), (8.253, 0.4693, -2.013), (7.563, 0.3599, -2.134), (7.695, 0.3795, -2.125), (7.828, 0.3966, -2.138), (7.961, 0.4162, -2.129), (8.094, 0.4334, -2.142), (0.4731, 0.7855, 0.2698), (0.4667, -0.6825, 0.3452), (0.0, 0.95, 0.2518), (0.0, -0.8688, 0.3459), (0.6408, 0.05943, 0.3733), (0.6068, 0.5403, 0.3279), (0.3388, -0.7931, 0.3386), (0.3115, 0.875, 0.2513), (0.6299, -0.2111, 0.3747), (0.6019, -0.4559, 0.3533), (0.6385, 0.3191, 0.3601), (0.1472, 0.6966, -0.6), (0.1257, -1.044, -0.9949), (0.1732, 0.7988, 0.6304), (0.1645, -0.6635, 0.6855), (0.1538, 0.9491, -0.003377), (0.2567, -0.412, -1.671), (0.2118, 0.76, -1.047), (0.003539, -0.2789, -1.086), (0.2294, 0.86, -1.237), (0.1423, 0.7209, -0.825), (0.1339, -0.9859, -0.493), (0.1501, 0.8727, -0.3), (1.034, 0.4091, -1.419), (0.5, 1.248, -1.789), (0.2131, 0.07792, 0.9271), (0.4825, -0.348, -1.587), (0.08539, -0.3157, -1.585), (0.08566, -0.8526, -1.009), (0.1949, 0.5593, 0.8018), (1.023, 0.9034, -1.5), (0.8634, -0.47, -1.638), (0.02606, -0.3474, -1.196), (0.03733, -0.2868, -1.4), (0.2042, -0.1477, 0.9206), (0.1819, -0.4155, 0.8682), (0.1485, -0.3743, -1.629), (0.2114, 0.3239, 0.9085), (0.1715, -0.8428, 0.3432), (0.1605, 0.9217, 0.245), (0.4516, 0.77, 0.4148), (0.4463, -0.664, 0.4949), (0.0, 0.917, 0.3769), (0.3164, 0.8342, 0.3942), (0.0, -0.7947, 0.5178), (0.602, 0.06652, 0.5421), (0.5557, 0.5398, 0.4752), (0.3207, -0.7403, 0.5052), (0.5863, -0.1905, 0.5424), (0.5491, -0.4321, 0.5106), (0.5952, 0.322, 0.518), (0.1669, 0.8874, 0.3846), (0.1697, -0.7817, 0.5142), (0.0, -0.9535, 0.1717), (0.6704, 0.05231, 0.1866), (0.6354, 0.5455, 0.1639), (0.3436, -0.9041, 0.1675), (0.665, -0.2237, 0.1874), (0.626, -0.4816, 0.1766), (0.6692, 0.3167, 0.1801), (0.4908, 0.7906, 0.1323), (0.4728, -0.7934, 0.0618), (0.0, 0.9653, 0.1211), (0.3144, 0.8875, 0.1181), (0.1414, -0.9223, 0.1425), (0.1572, 0.941, 0.116), (0.5084, 0.7692, -0.1526), (0.4577, -0.7347, -0.2301), (0.0, 0.9515, -0.15), (0.6391, -0.106, -0.206), (0.6165, 0.5238, -0.15), (0.3121, 0.8724, -0.1527), (0.2984, -0.862, -0.2421), (0.6283, -0.2998, -0.1931), (0.6042, -0.5369, -0.2167), (0.6363, 0.1844, -0.15), (0.152, 0.9235, -0.1517), (0.1484, -0.8962, -0.2524), (0.337, -0.777, -0.6105), (0.5308, -0.01764, -0.4984), (0.2334, -0.902, -0.7191), (0.5149, -0.3667, -0.5886), (0.3896, -0.6381, -0.7152), (0.1113, -0.9997, -0.7494), (0.0, -1.038, -0.8735), (0.5258, -0.5609, -0.003562), (0.441, -0.6778, -0.4432), (0.228, -0.8902, -0.8237), (0.4697, -0.7279, 0.2035), (0.1012, -1.03, -0.8697), (0.0, -0.9207, 0.258), (0.3412, -0.8386, 0.2531), (0.1688, -0.8968, 0.2547), (0.5309, -0.6358, -0.2234), (0.3464, -0.7498, -0.6579), (0.06463, -0.8189, -0.01077), (0.08625, -1.006, -0.4637), (0.1, -0.9535, -0.2164), (0.03184, -0.8974, -0.02039), (0.0, -0.9303, 0.007006), (0.0, -0.9502, 0.1032), (0.04874, -0.9335, 0.08982), (0.0, -0.988, -0.0906), (0.03508, -0.9616, -0.09476), (0.0, -1.068, -0.1894), (0.05854, -1.128, -0.3782), (0.03774, -1.048, -0.2026), (0.3192, -0.817, -0.4669), (0.1427, -0.951, -0.4632), (0.2771, -0.8539, -0.7265), (0.0, -1.038, -0.8102), (0.1063, -1.023, -0.8071), (0.1087, -0.9894, -0.336), (0.0, -1.151, -0.2818), (0.04698, -1.113, -0.3067), (0.03077, -0.9884, -0.444), (0.03986, -1.162, -0.3907), (0.0, -1.013, -0.464), (0.0, -1.165, -0.3189), (0.0, -1.194, -0.394), (0.03452, -1.151, -0.3383), (0.06826, -1.1, -0.4345), (0.06632, -1.01, -0.2044), (0.06323, -0.8731, -0.01558), (0.0593, -0.9141, -0.07731), (0.1151, -0.9279, 0.1162), (0.0, -0.9518, 0.1375), (0.06633, -1.071, -0.2942), (0.04577, -1.151, -0.4476), (0.0, -1.119, -0.464), (0.107, -1.096, -0.3931), (0.07647, -1.114, -0.3744), (0.1206, -1.006, -0.3605), (0.1403, -1.017, -0.4374), (0.07071, -1.106, -0.3394), (0.09373, -1.081, -0.3326), (0.001204, -0.9626, -0.3673), (0.09668, -0.9798, -0.367), (0.06869, -1.074, -0.3379), (0.0, -1.075, -0.341), (0.3953, -0.7464, -0.1437), (0.3164, -0.8419, 0.08488), (0.1967, -0.8711, 0.0895), (0.4118, -0.7815, 0.04754), (0.2875, -0.8049, -0.1267), (0.1571, -0.8191, -0.0498), (0.3985, -0.6354, 0.04831), (0.1704, -0.7433, -0.004494), (0.3512, -0.6906, 0.03155), (0.3818, -0.7509, 0.04372), (0.154, -0.7532, -0.01591), (0.1004, -0.7687, -0.007316), (0.3653, -0.7618, -0.02572), (0.2867, -0.8176, 0.05918), (0.3707, -0.6478, 0.02984), (0.164, -0.7795, 0.04021), (0.2615, -0.8188, -0.02301), (0.4007, -0.6549, 0.02941), (0.3576, -0.7116, 0.03784), (0.1615, -0.7589, 0.008668), (0.1162, -0.764, -0.01472), (0.3581, -0.7623, -0.01318), (0.2802, -0.7673, 0.05076), (0.1824, -0.764, 0.04081), (0.2606, -0.8097, -0.0115), (0.1356, -0.7413, -0.01158), (0.1305, -0.7385, -0.01386), (0.3492, -0.6797, -0.02433), (0.265, -0.7396, 0.04189), (0.1796, -0.7461, 0.01913), (0.1807, -0.7438, 0.03542), (0.2603, -0.7237, -0.03215), (0.3702, -0.6032, 0.02758), (0.3511, -0.646, 0.0419), (0.3492, -0.6351, -0.01398), (0.265, -0.6949, 0.05224), (0.1721, -0.6901, 0.01839), (0.174, -0.6996, 0.04369), (0.2603, -0.6791, -0.0218), (0.1688, -0.6867, -0.006412), (0.3876, -0.6983, 0.06636), (0.2745, -0.7818, -0.08986), (0.2924, -0.7619, 0.09276), (0.1804, -0.7682, 0.08986), (0.3784, -0.7222, -0.09473), (0.4721, -0.5982, 0.004772), (0.08183, -0.8209, -0.006446), (0.1556, -0.7812, -0.03785), (0.2652, -0.5579, -0.01473), (0.2652, -0.5879, -0.06661), (0.2652, -0.6398, -0.09656), (0.2652, -0.6697, -0.1005), (0.2652, -0.6997, -0.09656), (0.2652, -0.7515, -0.06661), (0.2652, -0.7699, -0.04264), (0.2652, -0.7854, 0.01522), (0.2652, -0.554, 0.01522), (0.2802, -0.5579, -0.01072), (0.2942, -0.5695, -0.03489), (0.3062, -0.5879, -0.05564), (0.3154, -0.6118, -0.07157), (0.3211, -0.6398, -0.08158), (0.3231, -0.6697, -0.085), (0.3211, -0.6997, -0.08158), (0.3154, -0.7276, -0.07157), (0.3062, -0.7515, -0.05564), (0.2942, -0.7699, -0.03489), (0.2802, -0.7815, -0.01072), (0.2912, -0.5579, 0.0002428), (0.3154, -0.5695, -0.01371), (0.3361, -0.5879, -0.02569), (0.352, -0.6118, -0.03489), (0.362, -0.6398, -0.04067), (0.3655, -0.6697, -0.04264), (0.362, -0.6997, -0.04067), (0.352, -0.7276, -0.03489), (0.3361, -0.7515, -0.02569), (0.3154, -0.7699, -0.01371), (0.2912, -0.7815, 0.0002428), (0.2952, -0.5579, 0.01522), (0.3231, -0.5695, 0.01522), (0.3471, -0.5879, 0.01522), (0.3655, -0.6118, 0.01522), (0.377, -0.6398, 0.01522), (0.381, -0.6697, 0.01522), (0.377, -0.6997, 0.01522), (0.3655, -0.7276, 0.01522), (0.3471, -0.7515, 0.01522), (0.3231, -0.7699, 0.01522), (0.2952, -0.7815, 0.01522), (0.2912, -0.5579, 0.03019), (0.3154, -0.5695, 0.04415), (0.3361, -0.5879, 0.05613), (0.352, -0.6118, 0.06532), (0.362, -0.6398, 0.0711), (0.3655, -0.6697, 0.07308), (0.362, -0.6997, 0.0711), (0.352, -0.7276, 0.06532), (0.3361, -0.7515, 0.05613), (0.3154, -0.7699, 0.04415), (0.2912, -0.7815, 0.03019), (0.2802, -0.5579, 0.04115), (0.2942, -0.5695, 0.06532), (0.3062, -0.5879, 0.08608), (0.3154, -0.6118, 0.102), (0.3211, -0.6398, 0.112), (0.3231, -0.6697, 0.1154), (0.3211, -0.6997, 0.112), (0.3154, -0.7276, 0.102), (0.3062, -0.7515, 0.08608), (0.2942, -0.7699, 0.06532), (0.2802, -0.7815, 0.04115), (0.2652, -0.5579, 0.04517), (0.2652, -0.5695, 0.07308), (0.2652, -0.5879, 0.09704), (0.2652, -0.6118, 0.1154), (0.2652, -0.6398, 0.127), (0.2652, -0.6697, 0.1309), (0.2652, -0.6997, 0.127), (0.2652, -0.7276, 0.1154), (0.2652, -0.7515, 0.09704), (0.2652, -0.7699, 0.07308), (0.2652, -0.7815, 0.04517), (0.2503, -0.5579, 0.04115), (0.2363, -0.5695, 0.06532), (0.2243, -0.5879, 0.08608), (0.2151, -0.6118, 0.102), (0.2094, -0.6398, 0.112), (0.2074, -0.6697, 0.1154), (0.2094, -0.6997, 0.112), (0.2151, -0.7276, 0.102), (0.2243, -0.7515, 0.08608), (0.2363, -0.7699, 0.06532), (0.2503, -0.7815, 0.04115), (0.2393, -0.5579, 0.03019), (0.2151, -0.5695, 0.04415), (0.1944, -0.5879, 0.05613), (0.1785, -0.6118, 0.06532), (0.1684, -0.6398, 0.0711), (0.165, -0.6697, 0.07308), (0.1684, -0.6997, 0.0711), (0.1785, -0.7276, 0.06532), (0.1944, -0.7515, 0.05613), (0.2151, -0.7699, 0.04415), (0.2393, -0.7815, 0.03019), (0.2353, -0.5579, 0.01522), (0.2074, -0.5695, 0.01522), (0.1834, -0.5879, 0.01522), (0.165, -0.6118, 0.01522), (0.1535, -0.6398, 0.01522), (0.1495, -0.6697, 0.01522), (0.1535, -0.6997, 0.01522), (0.165, -0.7276, 0.01522), (0.1834, -0.7515, 0.01522), (0.2074, -0.7699, 0.01522), (0.2353, -0.7815, 0.01522), (0.2393, -0.5579, 0.0002428), (0.2151, -0.5695, -0.01371), (0.1944, -0.5879, -0.02569), (0.1785, -0.6118, -0.03489), (0.1684, -0.6398, -0.04067), (0.165, -0.6697, -0.04264), (0.1684, -0.6997, -0.04067), (0.1785, -0.7276, -0.03489), (0.1944, -0.7515, -0.02569), (0.2151, -0.7699, -0.01371), (0.2393, -0.7815, 0.0002428), (0.2503, -0.5579, -0.01072), (0.2363, -0.5695, -0.03489), (0.2243, -0.5879, -0.05564), (0.2151, -0.6118, -0.07157), (0.2094, -0.6398, -0.08158), (0.2074, -0.6697, -0.085), (0.2094, -0.6997, -0.08158), (0.2151, -0.7276, -0.07157), (0.2243, -0.7515, -0.05564), (0.2363, -0.7699, -0.03489), (0.2503, -0.7815, -0.01072), (0.2652, -0.5695, -0.04264), (0.2652, -0.6118, -0.085), (0.2652, -0.7276, -0.085), (0.2652, -0.7815, -0.01473), (0.1052, -0.9917, -0.6358), (0.0, -1.04, -0.6461), (0.1815, -0.9246, -0.6695), (0.0, -1.043, -0.6466), (0.1943, -0.9219, -0.6667), (0.09762, -0.9928, -0.634), (0.66, 0.04392, 0.005746), (0.6303, -0.004243, -0.2402), (0.6112, 0.1606, -0.307), (0.6262, 0.1685, -0.225), (0.6561, -0.0204, -0.08396), (0.6444, 0.1969, -0.075), (0.6252, 0.08838, -0.2638), (0.7167, 0.01708, -0.05355), (0.7196, 0.1005, -0.0941), (0.7039, 0.03851, -0.0783), (0.6812, 0.03059, -0.1008), (0.7035, 0.03209, -0.1197), (0.7339, 0.05135, -0.09635), (0.6928, 0.06892, 0.006487), (0.7063, 0.01378, 0.008971), (0.7233, 0.05277, -0.01639), (0.7703, -0.01445, 0.01691), (0.6971, -0.02175, 0.004741), (0.7713, 0.04531, 0.09795), (0.7213, 0.1162, 0.05389), (1.053, 0.1011, 0.4022), (1.027, 0.08333, 0.3576), (1.0, 0.05449, 0.2443), (0.9902, 0.04727, 0.3115), (0.7684, 0.1044, 0.1064), (0.7379, 0.1512, 0.08078), (1.062, 0.09199, 0.4314), (1.094, 0.08587, 0.419), (1.088, 0.1072, 0.3946), (1.075, 0.1023, 0.3859), (0.7588, 0.2114, 0.1083), (0.749, 0.2016, 0.07543), (1.083, 0.1925, 0.4444), (1.115, 0.1226, 0.4344), (1.063, 0.1248, 0.3733), (1.066, 0.1332, 0.3595), (0.7859, 0.2541, 0.04198), (0.7722, 0.2329, 0.04393), (0.8944, 0.2491, 0.2028), (0.9253, 0.2525, 0.175), (0.9061, 0.2239, 0.1723), (0.9255, 0.2182, 0.1755), (0.7866, 0.2589, -0.02005), (0.7585, 0.2624, -0.01405), (0.8483, 0.3109, 0.06701), (0.9368, 0.2436, 0.1462), (0.8343, 0.2541, -0.03103), (0.8886, 0.2514, 0.04067), (0.7679, 0.2646, -0.07502), (0.7413, 0.2461, -0.06782), (0.7458, 0.3052, -0.1165), (0.7628, 0.3121, -0.1158), (0.7929, 0.2632, -0.08587), (0.7888, 0.2873, -0.1302), (0.7143, 0.2577, -0.1543), (0.6928, 0.2129, -0.1451), (0.7032, 0.2608, -0.1851), (0.7247, 0.2722, -0.1984), (0.7528, 0.2474, -0.1705), (0.7521, 0.2587, -0.1999), (0.6869, 0.2168, -0.2191), (0.6654, 0.1805, -0.1905), (0.6825, 0.2423, -0.2244), (0.7055, 0.2412, -0.2395), (0.7286, 0.1703, -0.2363), (0.7358, 0.2337, -0.2436), (0.6586, 0.1265, -0.2591), (0.6371, 0.1275, -0.2485), (0.6306, 0.1516, -0.3062), (0.6521, 0.1506, -0.3167), (0.6954, 0.1236, -0.2758), (0.684, 0.1491, -0.3115), (0.6729, 0.0823, -0.2553), (0.6099, 0.0451, -0.29), (0.6087, 0.06661, -0.3449), (0.6285, 0.06571, -0.3546), (0.6609, 0.0717, -0.3454), (0.6652, 0.06128, -0.2614), (0.6135, 0.01891, -0.3059), (0.6035, 0.005534, -0.358), (0.6197, 0.005092, -0.3667), (0.6496, 0.0168, -0.3554), (0.638, -0.03304, -0.3095), (0.6124, -0.01391, -0.3027), (0.6, -0.03045, -0.3349), (0.6275, -0.03121, -0.3496), (0.6463, -0.02181, -0.3637), (0.7199, 0.09309, -0.1148), (0.6928, 0.08824, -0.155), (0.7453, 0.1027, -0.125), (0.6841, 0.08394, -0.1484), (0.7098, 0.1238, -0.1244), (0.6783, 0.1364, -0.1579), (0.7291, 0.1476, -0.1283), (0.7214, 0.1481, -0.163), (0.7314, 0.137, -0.04304), (0.7354, 0.1199, -0.01919), (0.7311, 0.1412, -0.04359), (0.7381, 0.1273, -0.01259), (0.7494, 0.1331, -0.0004566), (0.7386, 0.1591, -0.004331), (0.7343, 0.1651, -0.04411), (0.7342, 0.1676, -0.05436), (0.7261, 0.1903, -0.1039), (0.7246, 0.1785, -0.1634), (0.6684, 0.157, -0.1616), (0.6765, 0.1077, -0.2056), (0.6742, 0.128, -0.1806), (0.6919, 0.09147, -0.1857), (0.6488, 0.0881, -0.211), (0.6925, 0.05174, -0.1908), (0.6511, 0.08393, -0.2054), (0.6786, 0.04523, -0.2164), (0.6659, 0.1189, -0.2399), (0.7109, 0.2311, -0.02933), (0.6913, 0.2182, -0.0735), (0.6718, 0.115, 0.01937), (0.7105, 0.1427, 0.04074), (0.7873, 0.1241, 0.04522), (0.7495, 0.08036, -0.01201), (0.7881, 0.2205, -0.05758), (0.8061, 0.1966, 0.00781), (0.6473, -0.01229, -0.2709), (0.7286, 0.2071, 0.0168), (0.7103, 0.1825, 0.03811), (0.7701, 0.1522, 0.05213), (0.7918, 0.1709, 0.01831), (0.7334, 0.1118, -0.08015), (0.6214, -0.008197, -0.2653), (0.6227, 0.02085, -0.2966), (0.7568, 0.2075, -0.1613), (0.7361, 0.1937, -0.1819), (0.6203, 0.06179, -0.2648), (0.6653, 0.1924, -0.1391), (0.6365, 0.1268, -0.229), (0.6502, 0.1668, -0.1782), (0.7746, 0.2257, -0.09194), (0.676, 0.1045, -0.2339), (0.7375, 0.1041, -0.002694), (0.7484, 0.1555, -0.05445), (0.7176, 0.09385, -0.1994), (0.7584, 0.141, -0.03908), (0.7215, 0.1275, -0.04196), (0.6233, 0.003043, -0.2593), (0.7631, 0.1874, -0.0995), (0.7547, 0.1668, -0.1011), (0.6996, 0.1018, -0.2024), (0.7517, 0.1049, 0.007474), (0.7526, 0.1728, -0.07986), (0.6512, -0.01144, -0.2599), (0.7793, 0.1242, 0.01106), (0.7194, 0.1858, -0.176), (0.7419, 0.2465, -0.02116), (0.7606, 0.1187, 0.07), (0.7588, 0.2412, -0.03434), (0.7594, 0.1918, 0.05389), (0.7436, 0.1716, 0.07114), (0.6272, 0.01961, -0.2954), (0.6992, 0.1952, -0.195), (0.6312, 0.05318, -0.2722), (0.6559, 0.1269, -0.2353), (0.6812, 0.1733, -0.1825), (0.6457, 0.1206, -0.2505), (0.7297, 0.2319, -0.06984), (0.7494, 0.1467, 0.05868), (0.7223, 0.07663, 0.00155), (0.782, 0.208, 0.04065), (0.7621, 0.2197, 0.02888), (0.7957, 0.1444, 0.05703), (0.6157, -0.01573, -0.2838), (0.7192, 0.2253, -0.1549), (0.7057, 0.2024, -0.1418), (0.7449, 0.2384, -0.07883), (0.6763, 0.03734, -0.1765), (0.6332, -0.02421, -0.1923), (0.7041, 0.06067, -0.184), (0.6997, 0.02739, -0.184), (0.6553, 0.03205, -0.2249), (0.6846, 0.032, -0.1878), (0.6927, 0.01936, -0.1798), (0.6512, 0.04053, -0.1784), (0.6311, -0.01273, -0.2685), (0.6892, 0.1835, 0.01185), (0.6657, 0.1807, -0.02954), (0.6616, 0.1807, -0.04352), (0.6528, 0.178, -0.08222), (0.01538, -0.9952, -0.4784), (0.0, -1.025, -0.7774), (0.0, -1.003, -0.479), (0.05571, -1.016, -0.6322), (0.05425, -1.007, -0.6297), (0.0, -1.005, -0.7342), (0.2077, -0.923, -0.6712), (0.1158, -0.9873, -0.702), (0.1221, -1.001, -0.5773), (0.2188, -0.912, -0.6531), (0.0, -1.02, -0.5611), (0.03901, -1.006, -0.7277), (0.03326, -1.022, -0.5416), (0.191, -0.9225, -0.664), (0.0, -1.064, -0.6954), (0.1182, -1.003, -0.6132), (0.0, -1.071, -0.6052), (0.1067, -1.013, -0.688), (0.1901, -0.9133, -0.6613), (0.06663, -1.042, -0.6892), (0.03374, -1.057, -0.5684), (1.055, 0.1173, 0.3161), (0.6719, -1.162, -3.516), (0.8607, -1.069, -3.767), (0.5876, -1.23, -4.222), (0.687, -1.173, -4.406), (0.5139, -1.264, -4.663), (0.06038, -1.161, -3.377), (0.06038, -1.275, -3.695), (0.06038, -1.31, -4.289), (0.0, -1.213, -4.245), (0.0, -1.204, -4.43), (0.0, -1.037, -3.557), (0.0, -1.195, -4.633), (0.0, -1.069, -3.724), (0.0, -1.005, -3.361), (1.245, -0.4729, -3.402)], [], [(1192, 1075, 3, 1184), (1208, 1158, 11, 1205), (1165, 1154, 5, 58), (1266, 1268, 1244, 1241), (1195, 1157, 10, 1187), (1217, 1077, 1210, 1236), (1193, 1093, 8, 1188), (1178, 1079, 10, 1157), (1180, 1095, 13, 1168), (76, 21, 78, 261), (1114, 17, 76, 1115), (1173, 1166, 74, 70), (22, 75, 14, 20), (90, 928, 931, 923), (1120, 261, 78, 1116), (918, 919, 91, 88), (923, 920, 89, 90), (76, 17, 24, 21), (1171, 43, 34, 1161), (1100, 1097, 38, 1061), (1057, 26, 36, 1058), (52, 27, 37, 54), (1176, 1083, 39, 1170), (1084, 41, 31, 1080), (1059, 30, 37, 1062), (53, 32, 36, 54), (1098, 42, 38, 1097), (233, 300, 235, 71), (1173, 70, 232, 1167), (1051, 0, 44, 1063), (1063, 44, 30, 1059), (1073, 1, 41, 1084), (1155, 7, 43, 1171), (0, 45, 55, 44), (1092, 4, 42, 1098), (30, 53, 54, 37), (26, 52, 54, 36), (1048, 1047, 1046, 1049), (1117, 67, 19, 1118), (1156, 9, 48, 1172), (1183, 2, 46, 1189), (1209, 6, 47, 1213), (0, 56, 61, 45), (1092, 1099, 1473, 60, 4), (1237, 1229, 57, 1221), (1675, 1672, 1465, 1467), (1219, 1165, 58, 1211), (44, 55, 53, 30), (234, 70, 66, 228), (67, 68, 79, 19), (79, 80, 18, 19), (68, 923, 919, 79), (79, 919, 73, 80), (14, 75, 232, 299, 1109), (304, 306, 245, 249), (243, 238, 224, 236), (1068, 258, 256, 1071), (1104, 921, 81, 1102), (255, 1108, 260, 77, 80), (70, 74, 65, 66), (301, 307, 15), (80, 77, 64, 18), (226, 16, 222, 236), (237, 15, 16, 226), (72, 65, 1049, 1046), (88, 91, 95, 934), (941, 927, 1105, 933), (928, 929, 96, 931), (930, 89, 920), (935, 934, 95, 265), (925, 918, 88, 263), (937, 101, 102), (945, 942, 100, 266), (939, 938, 99, 87), (942, 940, 103, 100), (943, 941, 933, 51), (938, 939, 1037, 1036), (122, 121, 109, 106), (118, 119, 94, 92), (120, 1026, 1027, 271), (103, 102, 109, 121), (123, 125, 107, 108), (940, 937, 102, 103), (234, 239, 64, 77), (105, 104, 1031, 1033), (129, 128, 113, 111), (94, 104, 105, 92), (126, 127, 116, 117), (270, 122, 106, 267), (955, 946, 138, 275), (949, 948, 139, 140), (946, 947, 141, 138), (127, 132, 115, 116), (133, 129, 111, 110), (954, 268, 134, 274), (272, 131, 1113, 114, 269), (266, 100, 122, 270), (102, 101, 125, 123), (939, 87, 262, 944), (86, 83, 119, 118), (100, 103, 121, 122), (87, 99, 124, 120), (130, 94, 131, 272), (264, 50, 133, 110), (50, 93, 129, 133), (108, 107, 132, 127), (106, 109, 1111, 1112), (109, 108, 127, 126, 1111), (93, 104, 128, 129), (228, 243, 236, 222), (960, 959, 149, 146), (958, 956, 145, 143), (956, 957, 144, 145), (143, 1002, 963, 958), (135, 958, 952, 951), (947, 949, 140, 141), (953, 950, 136, 137), (951, 953, 137, 135), (1013, 1008, 152, 153), (1012, 1007, 156, 157), (1010, 1006, 150, 278), (962, 961, 147, 148), (965, 960, 146, 277), (1002, 1014, 151, 150), (147, 961, 142, 276), (1026, 1028, 1029, 1027), (975, 968, 162, 281), (966, 967, 163, 164), (1014, 1013, 153, 151), (1015, 1012, 157, 154), (1007, 1011, 155, 156), (1009, 1015, 154, 279), (997, 1002, 150, 1006), (985, 976, 170, 283), (979, 978, 171, 172), (976, 977, 173, 170), (974, 971, 158, 280), (164, 979, 977, 966), (973, 969, 160, 161), (970, 973, 161, 159), (968, 972, 165, 162), (990, 989, 177, 1018, 175), (989, 988, 176, 177), (986, 987, 180, 181), (982, 981, 167, 166), (984, 982, 166, 282), (977, 979, 172, 173), (983, 980, 168, 169), (981, 983, 169, 167), (210, 1023, 209, 188, 189), (297, 202, 190, 913, 805, 290), (206, 207, 183, 182), (991, 986, 181, 178), (987, 992, 179, 180), (995, 991, 178, 285), (993, 990, 175, 1017, 174), (174, 198, 295, 993), (287, 286, 188, 187), (288, 289, 186, 189), (286, 288, 189, 188), (212, 211, 184, 185), (207, 212, 185, 183), (213, 210, 189, 186), (209, 1022, 208, 187, 188), (298, 213, 186, 289), (291, 911, 780, 293), (296, 203, 193, 912, 911, 291), (221, 204, 191, 820, 810, 215), (220, 205, 192, 214), (214, 192, 196, 216), (215, 810, 771, 217), (290, 805, 916, 778, 292), (206, 182, 201, 218), (208, 179, 199, 219), (287, 187, 200, 294), (218, 201, 205, 220), (219, 199, 204, 221), (294, 200, 203, 296), (295, 198, 202, 297), (200, 219, 221, 203), (198, 218, 220, 202), (187, 208, 219, 200), (174, 1016, 206, 218, 198), (193, 215, 217, 197), (190, 214, 216, 194, 915), (202, 220, 214, 190), (203, 221, 215, 193), (285, 178, 213, 298), (1025, 1024, 208, 1022), (178, 181, 1021, 210, 213), (993, 295, 284, 994), (177, 176, 211, 212), (1020, 1017, 175, 1018), (207, 206, 1019, 177, 212), (1103, 22, 49, 227), (238, 240, 223, 224), (302, 305, 246, 247), (240, 241, 225, 223), (241, 242, 237, 225), (232, 1103, 227, 35), (225, 237, 226, 223), (223, 226, 236, 224), (69, 229, 230, 72), (260, 1107, 299, 234, 77), (228, 222, 239, 234), (71, 235, 229, 69), (233, 71, 1042, 1041), (231, 233, 1041, 1050), (94, 130, 112, 113), (72, 230, 242, 241), (65, 72, 241, 240), (1121, 302, 247, 1119), (66, 65, 240, 238), (228, 66, 238, 243), (303, 304, 249, 250), (313, 331, 314, 315), (251, 319, 309, 310), (307, 301, 252, 244), (306, 307, 244, 245), (308, 303, 250, 248), (305, 308, 248, 246), (28, 29, 1043, 1044), (1110, 1109, 299, 1107), (176, 285, 298, 211), (199, 295, 297, 204), (201, 294, 296, 205), (179, 284, 295, 199), (182, 287, 294, 201), (906, 904, 776, 821), (191, 290, 292, 195), (205, 296, 291, 819, 192), (192, 819, 772, 196), (211, 298, 289, 184), (183, 185, 288, 286), (185, 184, 289, 288), (182, 183, 286, 287), (992, 994, 284, 179), (988, 995, 285, 176), (204, 297, 290, 191), (978, 984, 282, 171), (967, 974, 280, 163), (980, 985, 283, 168), (1008, 1009, 279, 152), (969, 975, 281, 160), (957, 965, 277, 144), (1011, 1010, 278, 155), (948, 954, 274, 139), (107, 264, 273, 132), (101, 262, 271, 125), (83, 266, 270, 119), (130, 272, 269, 112), (132, 273, 268, 115), (950, 955, 275, 136), (119, 270, 267, 94), (125, 271, 264, 107), (1034, 25, 1035, 1039, 1038), (945, 266, 83, 86), (921, 925, 263, 81), (933, 935, 265, 51), (943, 945, 86, 941), (52, 26, 256, 258), (1169, 28, 257, 1174), (1115, 76, 261, 1120), (27, 52, 258, 259), (1116, 1117, 229, 235), (18, 64, 308, 305), (64, 239, 303, 308), (16, 15, 307, 306), (230, 301, 15), (239, 222, 304, 303), (19, 18, 305, 302), (222, 16, 306, 304), (365, 375, 340, 332), (366, 365, 332, 333), (341, 350, 334, 335), (351, 360, 338, 336), (327, 251, 310, 314), (331, 313, 311, 312), (312, 345, 1125, 320), (376, 377, 315, 314), (248, 250, 329, 330), (330, 329, 328, 331), (1119, 247, 321, 1122), (1122, 321, 320, 1123), (246, 248, 330, 322), (322, 330, 331, 323), (249, 245, 317, 326), (326, 317, 251, 327), (247, 246, 322, 321), (321, 322, 323, 320), (245, 244, 318, 317), (317, 318, 319, 251), (244, 252, 324, 318), (318, 324, 325, 319), (250, 249, 326, 329), (329, 326, 327, 328), (382, 403, 404, 333), (338, 337, 386, 387), (332, 340, 389, 381), (333, 332, 381, 382), (360, 380, 337, 338), (380, 366, 333, 337), (350, 351, 336, 334), (1129, 341, 335, 1124), (1125, 345, 344, 1126), (1126, 344, 343, 1127), (1127, 343, 342, 1128), (1128, 342, 341, 1129), (311, 313, 355, 346), (346, 355, 354, 347), (347, 354, 353, 348), (348, 353, 352, 349), (349, 352, 351, 350), (314, 310, 370, 376), (376, 370, 369, 377), (377, 369, 368, 378), (378, 368, 367, 379), (379, 367, 366, 380), (377, 357, 356, 315), (357, 377, 378, 358), (358, 378, 379, 359), (359, 379, 380, 360), (313, 315, 356, 355), (355, 356, 357, 354), (354, 357, 358, 353), (353, 358, 359, 352), (352, 359, 360, 351), (312, 311, 346, 345), (345, 346, 347, 344), (344, 347, 348, 343), (343, 348, 349, 342), (342, 349, 350, 341), (310, 309, 361, 370), (370, 361, 362, 369), (369, 362, 363, 368), (368, 363, 364, 367), (367, 364, 365, 366), (371, 361, 309, 319), (316, 371, 319, 325), (373, 363, 362, 361), (363, 373, 374, 364), (364, 374, 375, 365), (770, 758, 394, 756), (1136, 425, 391, 1131), (334, 336, 390, 383), (433, 427, 443, 442), (1124, 335, 384, 1130), (336, 338, 387, 385), (335, 334, 383, 384), (339, 533, 524), (422, 386, 404, 437), (635, 546, 519, 711, 625), (394, 757, 393, 532, 399), (753, 680, 531, 671), (536, 397, 671, 531, 549), (434, 426, 396, 339), (769, 761, 393, 757), (541, 543, 394, 399), (339, 396, 398, 533), (575, 540, 513, 560), (599, 589, 388, 530), (605, 549, 531, 680, 594), (604, 585, 398, 541), (1131, 391, 408, 1133), (435, 440, 405, 406, 762), (1142, 614, 400, 1132), (440, 443, 395, 405), (665, 545, 515, 645), (544, 545, 392, 407), (339, 524, 416, 395), (382, 381, 402, 403), (434, 339, 395, 443), (444, 449, 760, 413, 411), (526, 535, 534, 393), (452, 444, 411, 412), (396, 523, 398), (768, 754, 413, 760), (423, 384, 409, 450), (384, 383, 390, 409), (540, 518, 678, 525, 547), (391, 425, 452, 412), (425, 424, 451, 452), (424, 423, 450, 451), (385, 417, 447, 410), (417, 418, 448, 447), (418, 419, 763, 449, 448), (409, 390, 446, 450), (450, 446, 445, 451), (451, 445, 444, 452), (390, 410, 447, 446), (446, 447, 448, 445), (445, 448, 449, 444), (483, 477, 457, 456), (482, 481, 455, 453), (477, 478, 461, 457), (484, 454, 495, 503), (439, 479, 478, 440), (404, 403, 438, 437), (437, 438, 439, 436), (436, 439, 440, 435), (387, 386, 422, 429), (429, 422, 421, 430), (430, 421, 420, 764, 431), (381, 389, 428, 432), (432, 428, 427, 433), (767, 765, 435, 762), (420, 421, 436, 435, 765), (421, 422, 437, 436), (1130, 384, 423, 1134), (1134, 423, 424, 1135), (1135, 424, 425, 1136), (385, 387, 429, 417), (417, 429, 430, 418), (418, 430, 431, 766, 419), (466, 467, 500, 498), (490, 489, 463, 441), (485, 486, 465, 464), (454, 458, 494, 495), (484, 482, 453, 454), (480, 484, 503, 493), (478, 479, 459, 461), (481, 483, 456, 455), (508, 510, 473, 474), (509, 507, 476, 472), (505, 506, 460, 469), (507, 508, 474, 476), (489, 485, 464, 463), (492, 487, 467, 468), (491, 490, 441, 462), (486, 492, 468, 465), (470, 471, 475, 460), (471, 472, 476, 475), (469, 460, 475, 473), (473, 475, 476, 474), (511, 509, 472, 471), (506, 512, 470, 460), (510, 505, 469, 473), (512, 511, 471, 470), (381, 432, 483, 481), (438, 403, 484, 480), (403, 402, 482, 484), (439, 438, 480, 479), (433, 442, 478, 477), (402, 381, 481, 482), (432, 433, 477, 483), (457, 461, 492, 486), (454, 453, 490, 491), (461, 459, 487, 492), (455, 456, 485, 489), (459, 458, 488, 487), (456, 457, 486, 485), (453, 455, 489, 490), (458, 454, 491, 488), (502, 493, 494, 496), (497, 501, 499, 498), (504, 497, 498, 500), (493, 503, 495, 494), (488, 491, 501, 497), (487, 488, 497, 504), (467, 487, 504, 500), (458, 459, 496, 494), (479, 480, 493, 502), (459, 479, 502, 496), (491, 462, 499, 501), (462, 466, 498, 499), (463, 464, 511, 512), (466, 462, 505, 510), (441, 463, 512, 506), (464, 465, 509, 511), (468, 467, 508, 507), (462, 441, 506, 505), (465, 468, 507, 509), (467, 466, 510, 508), (560, 513, 522, 565), (550, 526, 514, 555, 693), (634, 610, 408, 544), (535, 524, 533, 534), (752, 674, 529, 679), (1137, 546, 521, 1132), (570, 547, 525, 677, 559), (391, 515, 408), (545, 520, 392), (405, 538, 514, 406), (751, 711, 519, 673), (515, 391, 412, 414), (664, 654, 679, 529, 548), (392, 756, 394, 527, 407), (392, 520, 415, 413, 754), (526, 393, 759, 406, 514), (539, 516, 528, 548), (645, 515, 414, 655), (411, 413, 415, 542), (412, 411, 542, 414), (517, 539, 548, 529, 674), (659, 664, 548, 528), (515, 545, 544, 408), (395, 416, 538, 405), (523, 543, 541, 398), (565, 522, 547, 570), (401, 673, 519, 546, 1137, 537), (543, 527, 394), (615, 634, 544, 407), (513, 540, 547, 522), (640, 520, 545, 665), (580, 604, 541, 399), (599, 530, 549, 605), (554, 675, 518, 540, 575), (388, 536, 549, 530), (624, 521, 546, 635), (526, 550, 579, 535), (550, 681, 551, 578, 579), (551, 682, 552, 577, 578), (552, 683, 553, 576, 577), (553, 684, 554, 575, 576), (416, 569, 574, 538), (569, 568, 573, 574), (568, 567, 572, 573), (567, 566, 571, 572), (566, 565, 570, 571), (538, 574, 555, 514), (574, 573, 556, 685, 555), (573, 572, 557, 686, 556), (572, 571, 558, 687, 557), (571, 570, 559, 688, 558), (750, 689, 559, 677), (749, 690, 558, 688), (748, 691, 557, 687), (747, 692, 556, 686), (746, 693, 555, 685), (524, 564, 569, 416), (564, 563, 568, 569), (563, 562, 567, 568), (562, 561, 566, 567), (561, 560, 565, 566), (535, 579, 564, 524), (579, 578, 563, 564), (578, 577, 562, 563), (577, 576, 561, 562), (576, 575, 560, 561), (533, 595, 609, 534), (595, 596, 608, 609), (596, 597, 607, 608), (597, 598, 606, 607), (598, 599, 605, 606), (397, 536, 600, 584, 670), (584, 600, 601, 583, 697), (583, 601, 602, 582, 696), (582, 602, 603, 581, 695), (581, 603, 604, 580, 694), (536, 388, 589, 600), (600, 589, 588, 601), (601, 588, 587, 602), (602, 587, 586, 603), (603, 586, 585, 604), (534, 609, 590, 532), (609, 608, 591, 698, 590), (608, 607, 592, 699, 591), (607, 606, 593, 700, 592), (606, 605, 594, 701, 593), (533, 398, 585, 595), (595, 585, 586, 596), (596, 586, 587, 597), (597, 587, 588, 598), (598, 588, 589, 599), (399, 532, 590, 702, 580), (745, 698, 591, 703), (744, 699, 592, 704), (743, 700, 593, 705), (742, 701, 594, 706), (523, 620, 639, 543), (620, 621, 638, 639), (621, 622, 637, 638), (622, 623, 636, 637), (623, 624, 635, 636), (401, 537, 630, 619, 672), (619, 630, 631, 618, 710), (618, 631, 632, 617, 709), (617, 632, 633, 616, 708), (616, 633, 634, 615, 707), (407, 527, 629, 716, 615), (741, 715, 628, 717), (740, 714, 627, 718), (739, 713, 626, 719), (738, 712, 625, 720), (537, 400, 614, 630), (630, 614, 613, 631), (631, 613, 612, 632), (632, 612, 611, 633), (633, 611, 610, 634), (1133, 408, 610, 1138), (1138, 610, 611, 1139), (1139, 611, 612, 1140), (1140, 612, 613, 1141), (1141, 613, 614, 1142), (543, 639, 629, 527), (639, 638, 628, 715, 629), (638, 637, 627, 714, 628), (637, 636, 626, 713, 627), (636, 635, 625, 712, 626), (517, 676, 644, 669, 539), (644, 724, 643, 668, 669), (643, 723, 642, 667, 668), (642, 722, 641, 666, 667), (641, 721, 640, 665, 666), (414, 542, 660, 655), (655, 660, 661, 656), (656, 661, 662, 657), (657, 662, 663, 658), (658, 663, 664, 659), (516, 649, 659, 528), (649, 648, 658, 659), (648, 647, 657, 658), (647, 646, 656, 657), (646, 645, 655, 656), (542, 415, 650, 660), (660, 650, 725, 651, 661), (661, 651, 726, 652, 662), (662, 652, 727, 653, 663), (663, 653, 728, 654, 664), (520, 640, 729, 650, 415), (737, 730, 651, 725), (736, 731, 652, 726), (735, 732, 653, 727), (734, 733, 654, 728), (539, 669, 649, 516), (669, 668, 648, 649), (668, 667, 647, 648), (667, 666, 646, 647), (666, 665, 645, 646), (732, 734, 728, 653), (643, 724, 734, 732), (724, 644, 733, 734), (731, 735, 727, 652), (642, 723, 735, 731), (723, 643, 732, 735), (730, 736, 726, 651), (641, 722, 736, 730), (722, 642, 731, 736), (729, 737, 725, 650), (640, 721, 737, 729), (721, 641, 730, 737), (710, 738, 720, 619), (618, 719, 738, 710), (719, 626, 712, 738), (709, 739, 719, 618), (617, 718, 739, 709), (718, 627, 713, 739), (708, 740, 718, 617), (616, 717, 740, 708), (717, 628, 714, 740), (707, 741, 717, 616), (615, 716, 741, 707), (716, 629, 715, 741), (697, 742, 706, 584), (583, 705, 742, 697), (705, 593, 701, 742), (696, 743, 705, 583), (582, 704, 743, 696), (704, 592, 700, 743), (695, 744, 704, 582), (581, 703, 744, 695), (703, 591, 699, 744), (694, 745, 703, 581), (580, 702, 745, 694), (702, 590, 698, 745), (692, 746, 685, 556), (551, 681, 746, 692), (681, 550, 693, 746), (691, 747, 686, 557), (552, 682, 747, 691), (682, 551, 692, 747), (690, 748, 687, 558), (553, 683, 748, 690), (683, 552, 691, 748), (689, 749, 688, 559), (554, 684, 749, 689), (684, 553, 690, 749), (678, 750, 677, 525), (518, 675, 750, 678), (675, 554, 689, 750), (672, 751, 673, 401), (619, 720, 751, 672), (720, 625, 711, 751), (733, 752, 679, 654), (644, 676, 752, 733), (676, 517, 674, 752), (670, 753, 671, 397), (584, 706, 753, 670), (706, 594, 680, 753), (393, 534, 532), (759, 767, 762, 406), (393, 761, 767, 759), (761, 420, 765, 767), (763, 768, 760, 449), (419, 755, 768, 763), (755, 392, 754, 768), (758, 769, 757, 394), (431, 764, 769, 758), (764, 420, 761, 769), (755, 770, 756, 392), (419, 766, 770, 755), (766, 431, 758, 770), (440, 478, 442, 443), (844, 842, 777, 816), (840, 816, 777, 822), (902, 901, 774, 784), (846, 841, 775, 822), (905, 831, 788, 903), (900, 891, 802, 837), (895, 832, 787, 888), (882, 873, 807, 838), (821, 776, 788, 831), (837, 802, 787, 832), (838, 807, 786, 833), (839, 812, 785, 834), (904, 903, 788, 776), (891, 888, 787, 802), (873, 870, 786, 807), (855, 852, 785, 812), (780, 779, 800, 813), (293, 780, 799, 808), (772, 293, 798, 803), (196, 772, 797, 792), (796, 829, 830, 778), (795, 827, 828, 292), (794, 825, 826, 195), (793, 823, 824, 773), (217, 771, 789, 835), (778, 914, 194, 791, 796), (779, 197, 790, 818), (216, 196, 792, 836), (292, 778, 804, 795), (772, 803, 797), (877, 833, 786, 870), (864, 855, 812, 839), (885, 894, 801, 783), (195, 292, 809, 794), (293, 808, 798), (859, 834, 785, 852), (845, 844, 816, 840), (867, 876, 806, 782), (773, 195, 814, 793), (780, 813, 799), (823, 800, 818, 824), (825, 799, 813, 826), (849, 858, 811, 781), (779, 818, 800), (771, 773, 817, 789), (841, 843, 815, 775), (827, 798, 808, 828), (829, 797, 803, 830), (292, 828, 809), (195, 826, 814), (773, 824, 817), (843, 845, 840, 815), (849, 781, 834, 859), (858, 864, 839, 811), (867, 782, 833, 877), (194, 216, 836, 791), (197, 217, 835, 790), (811, 839, 834, 781), (806, 838, 833, 782), (801, 837, 832, 783), (784, 774, 908, 909), (876, 882, 838, 806), (885, 783, 832, 895), (894, 900, 837, 801), (902, 784, 831, 905), (842, 846, 822, 777), (815, 840, 822, 775), (901, 906, 821, 774), (790, 835, 846, 842), (817, 824, 845, 843), (789, 817, 843, 841), (824, 818, 844, 845), (835, 789, 841, 846), (818, 790, 842, 844), (814, 826, 862, 856), (856, 862, 863, 857), (857, 863, 864, 858), (793, 847, 861, 823), (847, 848, 860, 861), (848, 849, 859, 860), (793, 814, 856, 847), (847, 856, 857, 848), (848, 857, 858, 849), (823, 861, 850, 800), (861, 860, 851, 850), (860, 859, 852, 851), (826, 813, 853, 862), (862, 853, 854, 863), (863, 854, 855, 864), (813, 800, 850, 853), (853, 850, 851, 854), (854, 851, 852, 855), (809, 828, 880, 874), (874, 880, 881, 875), (875, 881, 882, 876), (794, 865, 879, 825), (865, 866, 878, 879), (866, 867, 877, 878), (794, 809, 874, 865), (865, 874, 875, 866), (866, 875, 876, 867), (825, 879, 868, 799), (879, 878, 869, 868), (878, 877, 870, 869), (808, 799, 868, 871), (871, 868, 869, 872), (872, 869, 870, 873), (828, 808, 871, 880), (880, 871, 872, 881), (881, 872, 873, 882), (804, 830, 898, 892), (892, 898, 899, 893), (893, 899, 900, 894), (795, 883, 897, 827), (883, 884, 896, 897), (884, 885, 895, 896), (795, 804, 892, 883), (883, 892, 893, 884), (884, 893, 894, 885), (803, 798, 886, 889), (889, 886, 887, 890), (890, 887, 888, 891), (827, 897, 886, 798), (897, 896, 887, 886), (896, 895, 888, 887), (830, 803, 889, 898), (898, 889, 890, 899), (899, 890, 891, 900), (791, 836, 906, 901), (796, 902, 905, 829), (792, 797, 903, 904), (829, 905, 903, 797), (796, 791, 901, 902), (836, 792, 904, 906), (908, 907, 910, 909), (831, 784, 909, 910), (774, 821, 907, 908), (821, 831, 910, 907), (917, 913, 190, 915), (772, 819, 291, 293), (773, 820, 191, 195), (771, 810, 820, 773), (780, 911, 912, 779), (779, 912, 193, 197), (778, 830, 804), (914, 917, 915, 194), (778, 916, 917, 914), (916, 805, 913, 917), (14, 1106, 255, 925, 921), (255, 63, 918, 925), (20, 14, 921, 1104), (21, 253, 67, 78), (68, 67, 920, 923), (63, 73, 919, 918), (923, 931, 91, 919), (81, 263, 935, 933), (930, 25, 936), (263, 88, 934, 935), (1681, 930, 82, 1680), (90, 89, 929, 928), (91, 931, 98, 95), (1102, 81, 933, 1105), (931, 96, 97, 98), (51, 265, 945, 943), (96, 254, 944, 262), (98, 97, 937, 940), (95, 98, 940, 942), (254, 25, 939, 944), (265, 95, 942, 945), (937, 97, 96, 262), (112, 269, 955, 950), (115, 268, 954, 948), (111, 113, 953, 951), (113, 112, 950, 953), (117, 116, 949, 947), (268, 110, 952, 134), (110, 111, 951, 952), (114, 117, 947, 946), (116, 115, 948, 949), (269, 114, 946, 955), (136, 275, 965, 957), (139, 274, 964, 961), (104, 93, 1030, 1031), (274, 134, 963, 964), (958, 963, 134, 952), (275, 138, 960, 965), (140, 139, 961, 962), (137, 136, 957, 956), (135, 137, 956, 958), (138, 141, 959, 960), (152, 279, 975, 969), (155, 278, 974, 967), (154, 157, 972, 968), (151, 153, 973, 970), (153, 152, 969, 973), (157, 156, 966, 972), (278, 150, 971, 974), (156, 155, 967, 966), (279, 154, 968, 975), (150, 151, 970, 971), (160, 281, 985, 980), (163, 280, 984, 978), (159, 161, 983, 981), (161, 160, 980, 983), (280, 158, 982, 984), (981, 982, 158, 971), (162, 165, 977, 976), (164, 163, 978, 979), (281, 162, 976, 985), (168, 283, 995, 988), (171, 282, 994, 992), (282, 166, 993, 994), (166, 167, 990, 993), (283, 170, 991, 995), (172, 171, 992, 987), (170, 173, 986, 991), (173, 172, 987, 986), (169, 168, 988, 989), (167, 169, 989, 990), (147, 276, 1005, 996), (144, 277, 1004, 1000), (1002, 997, 142, 963), (277, 146, 1003, 1004), (148, 147, 996, 998), (146, 149, 999, 1003), (143, 145, 1001, 1002), (276, 142, 997, 1005), (149, 148, 998, 999), (145, 144, 1000, 1001), (996, 1005, 1010, 1011), (1003, 999, 1012, 1004), (998, 996, 1011, 1007), (1008, 1013, 1004, 1009), (1002, 1001, 1013, 1014), (1005, 997, 1006, 1010), (999, 998, 1007, 1012), (1013, 1001, 1000, 1004), (961, 964, 963, 142), (273, 264, 110, 268), (181, 180, 179, 208, 1024), (1019, 1020, 1018, 177), (206, 1016, 1020, 1019), (1016, 174, 1017, 1020), (1023, 1025, 1022, 209), (210, 1021, 1025, 1023), (1021, 181, 1024, 1025), (1004, 1012, 1015, 1009), (966, 977, 165, 972), (159, 981, 971, 970), (94, 267, 106, 131), (131, 106, 1112, 1113), (1031, 1030, 1032, 1033), (1030, 1027, 1029, 1032), (959, 141, 148, 149), (120, 124, 1028, 1026), (93, 50, 1027, 1030), (271, 1027, 50, 264), (1038, 1039, 1040, 1036, 1037, 1034), (939, 25, 1034, 1037), (1167, 232, 35, 1162), (70, 234, 299, 232), (63, 255, 80, 73), (331, 328, 327, 314), (372, 373, 361, 371), (333, 404, 386, 337), (336, 385, 410, 390), (427, 426, 434, 443), (60, 1222, 62, 42, 4), (1044, 1041, 1042, 1045), (1043, 1050, 1041, 1044), (1047, 1048, 1045, 1042), (69, 72, 1046, 1047), (257, 28, 1044, 1045), (74, 257, 1045, 1048), (65, 74, 1048, 1049), (71, 69, 1047, 1042), (27, 1069, 1062, 37), (26, 1057, 1071, 256), (1166, 1068, 1071, 1174), (1209, 56, 1067, 1214), (1252, 1250, 1066, 1223), (2, 1053, 1065, 46), (1, 1052, 1064, 41), (1154, 1051, 1063, 1163), (259, 1070, 1069, 27), (55, 45, 32, 53), (1160, 1059, 1062, 1162), (1081, 1089, 1061, 38), (1169, 1057, 1058, 1159), (1179, 1100, 1061, 1170), (41, 1064, 1060, 31), (259, 258, 1068, 1070), (1093, 1101, 1056, 8), (1075, 1091, 1054, 3), (1184, 3, 1054, 1190), (56, 0, 1051, 1067), (1203, 6, 1055, 1206), (8, 1056, 1090, 1074), (1074, 1090, 1091, 1075), (31, 1060, 1088, 1080), (1080, 1088, 1089, 1081), (1222, 60, 1086, 1224), (1224, 1086, 1087, 1225), (62, 1072, 1085, 42), (1072, 1073, 1084, 1085), (42, 1085, 1081, 38), (1085, 1084, 1080, 1081), (1161, 34, 1082, 1175), (1175, 1082, 1083, 1176), (1168, 13, 1078, 1177), (1177, 1078, 1079, 1178), (1216, 1076, 1077, 1217), (1188, 8, 1074, 1191), (1191, 1074, 1075, 1192), (46, 1065, 1101, 1093), (1159, 1058, 1100, 1179), (45, 61, 1099, 1092), (1163, 1063, 1059, 1160), (32, 1098, 1097, 36), (1058, 36, 1097, 1100), (1172, 48, 1095, 1180), (1189, 46, 1093, 1193), (1213, 47, 1094, 1476, 1218), (21, 24, 926, 253), (141, 140, 962, 148), (104, 94, 113, 128), (84, 1102, 1105, 927), (23, 20, 1104, 924), (232, 75, 22, 1103), (924, 1104, 1102, 84), (49, 22, 20, 23), (35, 227, 33), (40, 33, 227), (1108, 1110, 1107, 260), (255, 1106, 1110, 1108), (1106, 14, 1109, 1110), (24, 17, 922), (101, 937, 262), (29, 1096, 1043), (1043, 1096, 1050), (1112, 1111, 126, 117), (1113, 1112, 117, 114), (102, 123, 108, 109), (323, 331, 312, 320), (623, 1141, 1142, 624), (622, 1140, 1141, 623), (621, 1139, 1140, 622), (620, 1138, 1139, 621), (523, 1133, 1138, 620), (537, 1137, 1132, 400), (427, 1135, 1136, 426), (428, 1134, 1135, 427), (389, 1130, 1134, 428), (624, 1142, 1132, 521), (396, 1131, 1133, 523), (340, 1124, 1130, 389), (426, 1136, 1131, 396), (374, 1128, 1129, 375), (373, 1127, 1128, 374), (372, 1126, 1127, 373), (371, 1125, 1126, 372), (371, 316, 320, 1125), (375, 1129, 1124, 340), (324, 1122, 1123, 325), (252, 1119, 1122, 324), (325, 1123, 316), (78, 67, 1117, 1116), (233, 1115, 1120, 300), (301, 1121, 1119, 252), (19, 302, 1121, 301), (229, 1117, 1118, 230), (300, 1120, 1116, 235), (231, 1114, 1115, 233), (242, 230, 15, 237), (1118, 19, 301, 230), (316, 1123, 320), (1198, 1148, 1153, 1202), (1200, 1151, 1152, 1201), (1197, 1147, 1151, 1200), (1183, 1143, 1150, 1186), (1231, 1144, 1149, 1234), (1203, 1143, 1148, 1198), (1202, 1153, 1147, 1197), (1235, 1181, 1146, 1233), (1194, 1182, 1145, 1185), (1228, 1077, 1144, 1231), (1186, 1150, 1182, 1194), (1234, 1149, 1181, 1235), (1065, 1172, 1180, 1101), (29, 1159, 1179, 1096), (1090, 1177, 1178, 1091), (1056, 1168, 1177, 1090), (1088, 1175, 1176, 1089), (1060, 1161, 1175, 1088), (1096, 1179, 1170, 39), (28, 1169, 1159, 29), (33, 1160, 1162, 35), (45, 1092, 1098, 32), (5, 1154, 1163, 40), (74, 1166, 1174, 257), (1069, 1167, 1162, 1062), (1057, 1169, 1174, 1071), (1214, 1067, 1165, 1219), (1674, 1670, 1469, 1470), (1053, 1156, 1172, 1065), (1052, 1155, 1171, 1064), (1070, 1173, 1167, 1069), (1089, 1176, 1170, 1061), (1064, 1171, 1161, 1060), (1070, 1068, 1166, 1173), (1101, 1180, 1168, 1056), (1091, 1178, 1157, 1054), (1190, 1054, 1157, 1195), (1067, 1051, 1154, 1165), (1206, 1055, 1158, 1208), (1149, 1190, 1195, 1181), (1053, 1186, 1194, 1156), (1156, 1194, 1185, 9), (2, 1183, 1186, 1053), (1148, 1189, 1193, 1153), (1151, 1191, 1192, 1152), (1147, 1188, 1191, 1151), (1144, 1184, 1190, 1149), (1143, 1183, 1189, 1148), (1153, 1193, 1188, 1147), (1181, 1195, 1187, 1146), (1152, 1192, 1184, 1144), (1150, 1206, 1208, 1182), (1238, 1215, 1287, 1288), (1264, 1248, 1259, 1271), (1094, 1202, 1197, 12, 1471), (6, 1203, 1198, 47), (12, 1197, 1200, 1076), (1076, 1200, 1201, 1077), (47, 1198, 1202, 1094), (1143, 1203, 1206, 1150), (1182, 1208, 1205, 1145), (1324, 1327, 1295, 1299), (1055, 1214, 1219, 1158), (61, 1213, 1218, 1474, 1099), (1086, 1216, 1217, 1087), (60, 1472, 1212, 1216, 1086), (57, 1210, 1215, 1220), (6, 1209, 1214, 1055), (1158, 1219, 1211, 11), (56, 1209, 1213, 61), (1472, 1645, 1212), (1229, 1236, 1210, 57), (1072, 1224, 1225, 1073), (62, 1222, 1224, 1072), (1073, 1225, 1052, 1), (1226, 1664, 1668, 1658), (40, 1163, 1160, 33), (1077, 1201, 1152, 1144), (1225, 1237, 1230, 1052), (1155, 1232, 1227, 7), (1052, 1230, 1232, 1155), (1087, 1217, 1236, 1229), (1199, 1234, 1235, 1207), (1323, 1292, 1289, 1328), (1207, 1235, 1233, 1196), (1204, 1231, 1234, 1199), (1225, 1087, 1229, 1237), (1265, 1267, 1246, 1249), (1250, 57, 1220, 1251), (1267, 1266, 1241, 1246), (1251, 1220, 1240, 1255), (1238, 1240, 1220, 1215), (1215, 1210, 1283, 1287), (1252, 1223, 1226, 1254), (1241, 1242, 1245, 1246), (1241, 1244, 1243, 1242), (1249, 1246, 1245, 1247), (1257, 1249, 1247, 1256), (1268, 1269, 1243, 1244), (1270, 1265, 1249, 1257), (1248, 1264, 1273, 1274), (1248, 1257, 1263, 1259), (1252, 1254, 1232, 1230), (1066, 1250, 1251, 1164), (1253, 1227, 1232, 1254), (1221, 57, 1250, 1252), (1221, 1252, 1230, 1237), (1272, 1271, 1259, 1262), (1259, 1263, 1261, 1262), (1257, 1256, 1261, 1263), (1657, 1659, 59), (1260, 1258, 1271, 1272), (1239, 1255, 1275, 1276), (1255, 1240, 1265, 1270), (1207, 1196, 1269, 1268), (1240, 1238, 1267, 1265), (1258, 1239, 1280, 1279), (1326, 1329, 1294, 1298), (1273, 1278, 1277, 1274), (1276, 1275, 1278, 1273), (1255, 1270, 1278, 1275), (1270, 1257, 1277, 1278), (1264, 1239, 1276, 1273), (1257, 1248, 1274, 1277), (1677, 1660, 1465, 1672), (1239, 1258, 1251, 1255), (1280, 1281, 1282, 1279), (1264, 1271, 1282, 1281), (1239, 1264, 1281, 1280), (1271, 1258, 1279, 1282), (1323, 1325, 1296, 1292), (1286, 1323, 1328, 1204), (1330, 1324, 1299, 1293), (1325, 1326, 1298, 1296), (1327, 1328, 1289, 1295), (1204, 1199, 1284, 1286), (1199, 1207, 1285, 1284), (1266, 1285, 1207, 1268), (1288, 1330, 1293, 1294), (1228, 1283, 1210, 1077), (1298, 1294, 1303, 1306), (1296, 1298, 1306, 1305), (1289, 1292, 1301, 1300), (1299, 1295, 1304, 1307), (1295, 1289, 1300, 1304), (1292, 1296, 1305, 1301), (1294, 1293, 1302, 1303), (1293, 1299, 1307, 1302), (1305, 1306, 1313, 1311), (1300, 1301, 1291, 1297), (1307, 1304, 1310, 1314), (1304, 1300, 1297, 1310), (1301, 1305, 1311, 1291), (1303, 1302, 1290, 1308), (1302, 1307, 1314, 1290), (1306, 1303, 1308, 1313), (1310, 1297, 1315, 1317), (1309, 1312, 1313, 1308), (1291, 1311, 1318, 1316), (1290, 1314, 1321, 1322), (1312, 1290, 1322, 1319), (1313, 1312, 1319, 1320), (1290, 1312, 1309, 1308), (1311, 1313, 1320, 1318), (1314, 1310, 1317, 1321), (1297, 1291, 1316, 1315), (1283, 1228, 1328, 1327), (1284, 1285, 1326, 1325), (1288, 1287, 1324, 1330), (1286, 1284, 1325, 1323), (1285, 1266, 1329, 1326), (1287, 1283, 1327, 1324), (1267, 1238, 1329, 1266), (1238, 1288, 1294, 1329), (1204, 1328, 1228, 1231), (1332, 1461, 1341, 1342), (1337, 1336, 1348, 1349), (1335, 1334, 1345, 1346), (1462, 1332, 1342, 1343), (1464, 1337, 1349, 1350), (1331, 1339, 1340), (1463, 1335, 1346, 1347), (1333, 1462, 1343, 1344), (1338, 1464, 1350), (1461, 1331, 1340, 1341), (1336, 1463, 1347, 1348), (1334, 1333, 1344, 1345), (1340, 1339, 1351), (1347, 1346, 1357, 1358), (1344, 1343, 1354, 1355), (1338, 1350, 1361), (1341, 1340, 1351, 1352), (1348, 1347, 1358, 1359), (1345, 1344, 1355, 1356), (1342, 1341, 1352, 1353), (1349, 1348, 1359, 1360), (1346, 1345, 1356, 1357), (1343, 1342, 1353, 1354), (1350, 1349, 1360, 1361), (1360, 1359, 1370, 1371), (1357, 1356, 1367, 1368), (1354, 1353, 1364, 1365), (1361, 1360, 1371, 1372), (1351, 1339, 1362), (1358, 1357, 1368, 1369), (1355, 1354, 1365, 1366), (1338, 1361, 1372), (1352, 1351, 1362, 1363), (1359, 1358, 1369, 1370), (1356, 1355, 1366, 1367), (1353, 1352, 1363, 1364), (1363, 1362, 1373, 1374), (1370, 1369, 1380, 1381), (1367, 1366, 1377, 1378), (1364, 1363, 1374, 1375), (1371, 1370, 1381, 1382), (1368, 1367, 1378, 1379), (1365, 1364, 1375, 1376), (1372, 1371, 1382, 1383), (1362, 1339, 1373), (1369, 1368, 1379, 1380), (1366, 1365, 1376, 1377), (1338, 1372, 1383), (1383, 1382, 1393, 1394), (1373, 1339, 1384), (1380, 1379, 1390, 1391), (1377, 1376, 1387, 1388), (1338, 1383, 1394), (1374, 1373, 1384, 1385), (1381, 1380, 1391, 1392), (1378, 1377, 1388, 1389), (1375, 1374, 1385, 1386), (1382, 1381, 1392, 1393), (1379, 1378, 1389, 1390), (1376, 1375, 1386, 1387), (1386, 1385, 1396, 1397), (1393, 1392, 1403, 1404), (1390, 1389, 1400, 1401), (1387, 1386, 1397, 1398), (1394, 1393, 1404, 1405), (1384, 1339, 1395), (1391, 1390, 1401, 1402), (1388, 1387, 1398, 1399), (1338, 1394, 1405), (1385, 1384, 1395, 1396), (1392, 1391, 1402, 1403), (1389, 1388, 1399, 1400), (1338, 1405, 1416), (1396, 1395, 1406, 1407), (1403, 1402, 1413, 1414), (1400, 1399, 1410, 1411), (1397, 1396, 1407, 1408), (1404, 1403, 1414, 1415), (1401, 1400, 1411, 1412), (1398, 1397, 1408, 1409), (1405, 1404, 1415, 1416), (1395, 1339, 1406), (1402, 1401, 1412, 1413), (1399, 1398, 1409, 1410), (1409, 1408, 1419, 1420), (1416, 1415, 1426, 1427), (1406, 1339, 1417), (1413, 1412, 1423, 1424), (1410, 1409, 1420, 1421), (1338, 1416, 1427), (1407, 1406, 1417, 1418), (1414, 1413, 1424, 1425), (1411, 1410, 1421, 1422), (1408, 1407, 1418, 1419), (1415, 1414, 1425, 1426), (1412, 1411, 1422, 1423), (1419, 1418, 1429, 1430), (1426, 1425, 1436, 1437), (1423, 1422, 1433, 1434), (1420, 1419, 1430, 1431), (1427, 1426, 1437, 1438), (1417, 1339, 1428), (1424, 1423, 1434, 1435), (1421, 1420, 1431, 1432), (1338, 1427, 1438), (1418, 1417, 1428, 1429), (1425, 1424, 1435, 1436), (1422, 1421, 1432, 1433), (1432, 1431, 1442, 1443), (1338, 1438, 1449), (1429, 1428, 1439, 1440), (1436, 1435, 1446, 1447), (1433, 1432, 1443, 1444), (1430, 1429, 1440, 1441), (1437, 1436, 1447, 1448), (1434, 1433, 1444, 1445), (1431, 1430, 1441, 1442), (1438, 1437, 1448, 1449), (1428, 1339, 1439), (1435, 1434, 1445, 1446), (1442, 1441, 1452, 1453), (1449, 1448, 1459, 1460), (1439, 1339, 1450), (1446, 1445, 1456, 1457), (1443, 1442, 1453, 1454), (1338, 1449, 1460), (1440, 1439, 1450, 1451), (1447, 1446, 1457, 1458), (1444, 1443, 1454, 1455), (1441, 1440, 1451, 1452), (1448, 1447, 1458, 1459), (1445, 1444, 1455, 1456), (1455, 1454, 1333, 1334), (1452, 1451, 1461, 1332), (1459, 1458, 1336, 1337), (1456, 1455, 1334, 1335), (1453, 1452, 1332, 1462), (1460, 1459, 1337, 1464), (1450, 1339, 1331), (1457, 1456, 1335, 1463), (1454, 1453, 1462, 1333), (1338, 1460, 1464), (1451, 1450, 1331, 1461), (1458, 1457, 1463, 1336), (1658, 1253, 1254, 1226), (1668, 1662, 1658), (1670, 1675, 1467, 1469), (1473, 1477, 1472, 60), (1099, 1474, 1477, 1473), (1478, 1480, 1488, 1485), (1622, 1615, 1574, 1575), (1487, 1486, 1489, 1493), (1483, 1479, 1486, 1487), (1560, 1483, 1480, 1561), (1478, 1475, 1481, 1480), (1559, 1561, 1482, 1651), (1480, 1483, 1487, 1488), (1492, 1494, 1500, 1498), (1488, 1487, 1493, 1494), (1484, 1485, 1491, 1490), (1485, 1492, 1491), (1485, 1488, 1494, 1492), (1500, 1499, 1505, 1506), (1499, 1495, 1501, 1505), (1490, 1491, 1497, 1496), (1491, 1492, 1498, 1497), (1678, 1489, 1495, 1499), (1502, 1503, 1509, 1508), (1504, 1506, 1512, 1510), (1498, 1500, 1506, 1504), (1496, 1497, 1503, 1502), (1497, 1498, 1504, 1503), (1510, 1512, 1518, 1516), (1609, 1613, 1568, 1566), (1503, 1504, 1510, 1509), (1505, 1501, 1507, 1511), (1506, 1505, 1511, 1512), (1610, 1612, 1570, 1571), (1517, 1513, 1519, 1523), (1515, 1516, 1522, 1521), (1508, 1509, 1515, 1514), (1509, 1510, 1516, 1515), (1511, 1507, 1513, 1517), (1512, 1511, 1517, 1518), (1522, 1524, 1530, 1528), (1621, 1618, 1567, 1569), (1518, 1517, 1523, 1524), (1516, 1518, 1524, 1522), (1514, 1515, 1521, 1520), (1530, 1529, 1535, 1536), (1529, 1525, 1531, 1535), (1520, 1521, 1527, 1526), (1521, 1522, 1528, 1527), (1523, 1519, 1525, 1529), (1524, 1523, 1529, 1530), (1532, 1533, 1539, 1538), (1534, 1536, 1542, 1540), (1617, 1608, 1577, 1579), (1528, 1530, 1536, 1534), (1526, 1527, 1533, 1532), (1527, 1528, 1534, 1533), (1542, 1541, 1543, 1547), (1541, 1537, 1543), (1533, 1534, 1540, 1539), (1535, 1531, 1537, 1541), (1536, 1535, 1541, 1542), (1544, 1545, 1550, 1549), (1546, 1547, 1552, 1551), (1540, 1542, 1547, 1546), (1538, 1539, 1545, 1544), (1539, 1540, 1546, 1545), (1545, 1546, 1551, 1550), (1547, 1543, 1548, 1552), (1618, 1609, 1566, 1567), (1553, 1556, 1557), (1554, 1555, 1556, 1553), (1619, 1610, 1571, 1572), (1551, 1552, 1557, 1556), (1549, 1550, 1555, 1554), (1550, 1551, 1556, 1555), (1558, 1560, 1564, 1562), (1479, 1483, 1560, 1558), (1563, 1576, 1575, 1565), (1561, 1559, 1563, 1565), (1560, 1561, 1565, 1564), (1561, 1480, 1481, 1482), (1565, 1575, 1574, 1564), (1575, 1576, 1578, 1577), (1577, 1578, 1580, 1579), (1579, 1580, 1582, 1581), (1620, 1611, 1581, 1583), (1611, 1617, 1579, 1581), (1615, 1616, 1573, 1574), (1608, 1622, 1575, 1577), (1612, 1621, 1569, 1570), (1564, 1574, 1568, 1562), (1643, 1625, 1591, 1607), (1639, 1627, 1596, 1597), (1642, 1632, 1606, 1604), (1633, 1629, 1602, 1584), (1641, 1643, 1607, 1601), (1638, 1623, 1585, 1594), (1632, 1631, 1605, 1606), (1631, 1630, 1603, 1605), (1634, 1642, 1604, 1586), (1630, 1628, 1600, 1603), (1553, 1557, 1552, 1548, 1593), (1625, 1637, 1592, 1591), (1624, 1636, 1590, 1589), (1587, 1635, 1588), (1623, 1634, 1586, 1585), (1543, 1633, 1584), (1626, 1638, 1594, 1595), (1627, 1624, 1589, 1596), (1637, 1639, 1597, 1592), (1486, 1479, 1598, 1590, 1636), (1635, 1626, 1595, 1588), (1628, 1640, 1599, 1600), (1629, 1641, 1601, 1602), (1616, 1619, 1572, 1573), (1607, 1591, 1619, 1616), (1597, 1596, 1621, 1612), (1584, 1602, 1622, 1608), (1601, 1607, 1616, 1615), (1599, 1593, 1620, 1614), (1548, 1543, 1617, 1611), (1593, 1548, 1611, 1620), (1591, 1592, 1610, 1619), (1589, 1590, 1609, 1618), (1543, 1584, 1608, 1617), (1596, 1589, 1618, 1621), (1592, 1597, 1612, 1610), (1590, 1598, 1613, 1609), (1602, 1601, 1615, 1622), (1570, 1569, 1571), (1569, 1567, 1572, 1571), (1566, 1573, 1572, 1567), (1566, 1568, 1574, 1573), (1598, 1479, 1558, 1613), (1562, 1568, 1613, 1558), (1531, 1525, 1641, 1629), (1549, 1554, 1640, 1628), (1496, 1502, 1626, 1635), (1507, 1501, 1639, 1637), (1495, 1489, 1624, 1627), (1502, 1508, 1638, 1626), (1543, 1537, 1633), (1514, 1520, 1634, 1623), (1490, 1496, 1635, 1587), (1489, 1486, 1636, 1624), (1513, 1507, 1637, 1625), (1544, 1549, 1628, 1630), (1520, 1526, 1642, 1634), (1538, 1544, 1630, 1631), (1532, 1538, 1631, 1632), (1508, 1514, 1623, 1638), (1525, 1519, 1643, 1641), (1537, 1531, 1629, 1633), (1526, 1532, 1632, 1642), (1501, 1495, 1627, 1639), (1519, 1513, 1625, 1643), (1644, 1646, 1649, 1648), (1481, 1475, 1645, 1647), (1482, 1481, 1647, 1646), (1646, 1647, 1650, 1649), (1647, 1645, 1472, 1650), (1583, 1649, 1650, 1620), (1620, 1650, 1472, 1614), (1576, 1563, 1578), (1559, 1580, 1578, 1563), (1651, 1582, 1580, 1559), (1644, 1651, 1482, 1646), (1649, 1583, 1648), (1648, 1583, 1651, 1644), (1581, 1582, 1651, 1583), (1614, 1472, 1652), (1472, 1477, 1652), (1587, 1588, 1595, 1653), (1595, 1594, 1653), (1594, 1585, 1653), (1586, 1654, 1653, 1585), (1604, 1655, 1654, 1586), (1606, 1656, 1655, 1604), (1474, 1605, 1603, 1477), (1600, 1599, 1614, 1652), (1600, 1652, 1477, 1603), (1258, 1657, 1164, 1251), (1673, 1466, 1660, 1677), (1258, 1260, 1659, 1657), (1674, 1470, 1661, 1676), (59, 1667, 1669, 1657), (1223, 1066, 1666, 1663), (1676, 1671, 1662, 1668), (1657, 1669, 1665, 1164), (1226, 1223, 1663, 1664), (1066, 1164, 1665, 1666), (1661, 1468, 1671, 1676), (1664, 1674, 1676, 1668), (1667, 1673, 1677, 1669), (1663, 1666, 1675, 1670), (1669, 1677, 1672, 1665), (1664, 1663, 1670, 1674), (1666, 1665, 1672, 1675), (1475, 12, 1076, 1216, 1212, 1645), (1653, 1654, 1484, 1587), (1094, 1654, 1218, 1476), (1218, 1656, 1606, 1605, 1474), (12, 1475, 1478, 1485), (1554, 1553, 1593, 1599, 1640), (1490, 1587, 1484), (1094, 1471, 12, 1485), (1654, 1094, 1485, 1484), (1654, 1655, 1656, 1218), (1493, 1489, 1678, 1499), (1494, 1493, 1499, 1500), (926, 24, 922), (932, 930, 1681), (85, 1685, 1680, 82), (25, 930, 1682, 1683), (1035, 25, 1683), (1684, 85, 82, 1679), (1680, 1685, 932, 1681), (82, 253, 1679), (253, 926, 1684, 1679), (1682, 1686, 1035, 1683), (85, 1684, 1692, 1689), (1685, 85, 1689, 1691), (932, 1685, 1691, 1687), (1035, 1686, 1688, 1690), (1039, 1035, 1690), (922, 1692, 1684, 926), (67, 253, 82, 1693), (67, 1693, 920), (82, 920, 1693), (936, 929, 89), (930, 936, 89), (930, 920, 82), (254, 96, 929), (25, 254, 929, 936), (87, 120, 271, 262), (932, 1687, 1688, 930), (930, 1688, 1686, 1682)])
me_cube_001.polygons.foreach_set('use_smooth', [True] * 1636)
me_cube_001.polygons.foreach_set('material_index', [0, 0, 0, 0, 0, 0, 0, 0, 0, 0, 0, 0, 0, 0, 0, 0, 0, 0, 0, 0, 0, 0, 0, 0, 0, 0, 0, 0, 0, 0, 0, 0, 0, 0, 0, 0, 0, 0, 0, 0, 0, 0, 0, 0, 0, 0, 0, 0, 0, 0, 0, 0, 0, 0, 0, 0, 0, 0, 0, 0, 0, 0, 0, 0, 0, 0, 0, 0, 0, 0, 0, 0, 0, 0, 0, 0, 0, 0, 0, 0, 0, 0, 0, 0, 0, 0, 0, 0, 0, 0, 0, 0, 0, 0, 0, 0, 0, 0, 0, 0, 0, 0, 0, 0, 0, 0, 0, 0, 0, 0, 0, 0, 0, 0, 0, 0, 0, 0, 0, 0, 0, 0, 0, 0, 0, 0, 0, 0, 0, 0, 0, 0, 0, 0, 0, 0, 0, 0, 0, 0, 0, 0, 0, 0, 0, 0, 0, 0, 0, 0, 0, 0, 0, 0, 0, 0, 0, 0, 0, 0, 0, 0, 0, 0, 0, 0, 0, 0, 0, 0, 0, 0, 0, 0, 0, 0, 0, 0, 0, 0, 0, 0, 0, 0, 0, 0, 0, 0, 0, 0, 0, 0, 0, 0, 0, 0, 0, 0, 0, 0, 0, 0, 0, 0, 0, 0, 0, 0, 0, 0, 0, 0, 0, 0, 0, 0, 0, 0, 0, 0, 0, 0, 0, 0, 0, 0, 0, 0, 0, 0, 0, 0, 0, 0, 0, 0, 0, 0, 0, 0, 0, 0, 0, 0, 0, 0, 0, 0, 0, 0, 0, 0, 0, 0, 0, 0, 0, 0, 0, 0, 0, 0, 0, 0, 0, 0, 0, 0, 0, 0, 0, 0, 0, 0, 0, 0, 0, 0, 0, 0, 0, 0, 0, 0, 0, 0, 0, 0, 0, 0, 0, 0, 0, 0, 0, 0, 0, 0, 0, 0, 0, 0, 0, 0, 0, 0, 0, 0, 0, 0, 0, 0, 0, 0, 0, 0, 0, 0, 0, 0, 0, 0, 0, 0, 0, 0, 0, 0, 0, 0, 0, 0, 0, 0, 0, 0, 0, 0, 0, 0, 0, 0, 0, 0, 0, 0, 0, 0, 0, 0, 0, 0, 0, 0, 0, 0, 0, 0, 0, 0, 0, 0, 0, 0, 0, 0, 0, 0, 0, 0, 0, 0, 0, 0, 0, 0, 0, 0, 0, 0, 0, 0, 0, 0, 0, 0, 0, 0, 0, 0, 0, 0, 0, 0, 0, 0, 0, 0, 0, 0, 0, 0, 0, 0, 0, 0, 0, 0, 0, 0, 0, 0, 0, 0, 0, 0, 0, 0, 0, 0, 0, 0, 0, 0, 0, 0, 0, 0, 0, 0, 0, 0, 0, 0, 0, 0, 0, 0, 0, 0, 0, 0, 0, 0, 0, 0, 0, 0, 0, 0, 0, 0, 0, 0, 0, 0, 0, 0, 0, 0, 0, 0, 0, 0, 0, 0, 0, 0, 0, 0, 0, 0, 0, 0, 0, 0, 0, 0, 0, 0, 0, 0, 0, 0, 0, 0, 0, 0, 0, 0, 0, 0, 0, 0, 0, 0, 0, 0, 0, 0, 0, 0, 0, 0, 0, 0, 0, 0, 0, 0, 0, 0, 0, 0, 0, 0, 0, 0, 0, 0, 0, 0, 0, 0, 0, 0, 0, 0, 0, 0, 0, 0, 0, 0, 0, 0, 0, 0, 0, 0, 0, 0, 0, 0, 0, 0, 0, 0, 0, 0, 0, 0, 0, 0, 0, 0, 0, 0, 0, 0, 0, 0, 0, 0, 0, 0, 0, 0, 0, 0, 0, 0, 0, 0, 0, 0, 0, 0, 0, 0, 0, 0, 0, 0, 0, 0, 0, 0, 0, 0, 0, 0, 0, 0, 0, 0, 0, 0, 0, 0, 0, 0, 0, 0, 0, 0, 0, 0, 0, 0, 0, 0, 0, 0, 0, 0, 0, 0, 0, 0, 0, 0, 0, 0, 0, 0, 0, 0, 0, 0, 0, 0, 0, 0, 0, 0, 0, 0, 0, 0, 0, 0, 0, 0, 0, 0, 0, 0, 0, 0, 0, 0, 0, 0, 0, 0, 0, 0, 0, 0, 0, 0, 0, 0, 0, 0, 0, 0, 0, 0, 0, 0, 0, 0, 0, 0, 0, 0, 0, 0, 0, 0, 0, 0, 0, 0, 0, 0, 0, 0, 0, 0, 0, 0, 0, 0, 0, 0, 0, 0, 0, 0, 0, 0, 0, 0, 0, 0, 0, 0, 0, 0, 0, 0, 0, 0, 0, 0, 0, 0, 0, 0, 0, 0, 0, 0, 0, 0, 0, 0, 0, 0, 0, 0, 0, 0, 0, 0, 0, 0, 0, 0, 0, 0, 0, 0, 0, 0, 0, 0, 0, 0, 0, 0, 0, 0, 0, 0, 0, 0, 0, 0, 0, 0, 0, 0, 0, 0, 0, 0, 0, 0, 0, 0, 0, 0, 0, 0, 0, 0, 0, 0, 0, 0, 0, 0, 0, 0, 0, 0, 0, 0, 0, 0, 0, 0, 0, 0, 0, 0, 0, 0, 0, 0, 0, 0, 0, 0, 0, 0, 0, 0, 0, 0, 0, 0, 0, 0, 0, 0, 0, 0, 0, 0, 0, 0, 0, 0, 0, 0, 0, 0, 0, 0, 0, 0, 0, 0, 0, 0, 0, 0, 0, 0, 0, 0, 0, 0, 0, 0, 0, 0, 0, 0, 0, 0, 0, 0, 0, 0, 0, 0, 0, 0, 0, 0, 0, 0, 0, 0, 0, 0, 0, 0, 0, 0, 0, 0, 0, 0, 0, 0, 0, 0, 0, 0, 0, 0, 0, 0, 0, 0, 0, 0, 0, 0, 0, 0, 0, 0, 0, 0, 0, 0, 0, 0, 0, 0, 0, 0, 0, 0, 0, 0, 0, 0, 0, 0, 0, 0, 0, 0, 0, 0, 0, 0, 0, 0, 0, 0, 0, 0, 0, 0, 0, 0, 0, 0, 0, 0, 0, 0, 0, 0, 0, 0, 0, 0, 0, 0, 0, 0, 0, 0, 0, 0, 0, 0, 0, 0, 0, 0, 0, 0, 0, 0, 0, 0, 0, 0, 0, 0, 0, 0, 0, 0, 0, 0, 0, 0, 0, 0, 0, 0, 0, 0, 0, 0, 0, 0, 0, 0, 0, 0, 0, 0, 0, 0, 0, 0, 0, 0, 0, 0, 0, 0, 0, 0, 0, 0, 0, 0, 0, 0, 0, 0, 0, 0, 0, 0, 0, 0, 0, 0, 0, 0, 0, 0, 0, 0, 0, 0, 0, 0, 0, 0, 0, 0, 0, 0, 0, 0, 0, 0, 0, 0, 0, 0, 0, 0, 0, 0, 0, 0, 0, 0, 0, 0, 0, 0, 0, 0, 0, 0, 0, 0, 0, 0, 0, 0, 0, 0, 0, 0, 0, 0, 0, 0, 0, 0, 0, 0, 0, 0, 0, 0, 0, 0, 0, 0, 0, 0, 0, 0, 0, 0, 0, 0, 0, 0, 0, 0, 0, 0, 0, 0, 0, 0, 0, 0, 0, 0, 0, 0, 0, 0, 0, 0, 0, 0, 0, 0, 0, 0, 0, 0, 0, 0, 0, 0, 0, 0, 0, 0, 0, 0, 0, 0, 0, 0, 0, 0, 0, 0, 0, 0, 0, 0, 0, 0, 0, 0, 0, 0, 0, 0, 0, 0, 0, 0, 0, 0, 0, 0, 0, 0, 0, 0, 0, 0, 0, 0, 0, 0, 0, 0, 0, 0, 0, 0, 0, 0, 0, 0, 0, 0, 0, 0, 0, 0, 0, 0, 0, 0, 0, 0, 0, 0, 0, 0, 0, 0, 0, 0, 0, 0, 0, 0, 0, 0, 0, 0, 0, 0, 0, 0, 0, 0, 0, 0, 0, 0, 0, 0, 0, 0, 0, 0, 0, 0, 0, 0, 0, 0, 0, 0, 0, 0, 0, 0, 0, 0, 0, 0, 0, 0, 0, 0, 0, 0, 0, 0, 0, 0, 1, 1, 1, 1, 1, 1, 1, 1, 1, 1, 1, 1, 1, 1, 1, 1, 1, 1, 1, 1, 1, 1, 1, 1, 1, 1, 1, 1, 1, 1, 1, 1, 1, 1, 1, 1, 1, 1, 1, 1, 1, 1, 1, 1, 1, 1, 1, 1, 1, 1, 1, 1, 1, 1, 1, 1, 1, 1, 1, 1, 1, 1, 1, 1, 1, 1, 1, 1, 1, 1, 1, 1, 1, 1, 1, 1, 1, 1, 1, 1, 1, 1, 1, 1, 1, 1, 1, 1, 1, 1, 1, 1, 1, 1, 1, 1, 1, 1, 1, 1, 1, 1, 1, 1, 1, 1, 1, 1, 1, 1, 1, 1, 1, 1, 1, 1, 1, 1, 1, 1, 1, 1, 1, 1, 1, 1, 1, 1, 1, 1, 1, 1, 1, 1, 1, 1, 1, 1, 1, 1, 1, 1, 1, 1, 0, 0, 0, 0, 0, 0, 0, 0, 0, 0, 0, 0, 0, 0, 0, 0, 0, 0, 0, 0, 0, 0, 0, 0, 0, 0, 0, 0, 0, 0, 0, 0, 0, 0, 0, 0, 0, 0, 0, 0, 0, 0, 0, 0, 0, 0, 0, 0, 0, 0, 0, 0, 0, 0, 0, 0, 0, 0, 0, 0, 0, 0, 0, 0, 0, 0, 0, 0, 0, 0, 0, 0, 0, 0, 0, 0, 0, 0, 0, 0, 0, 0, 0, 0, 0, 0, 0, 0, 0, 0, 0, 0, 0, 0, 0, 0, 0, 0, 0, 0, 0, 0, 0, 0, 0, 0, 0, 0, 0, 0, 0, 0, 0, 0, 0, 0, 0, 0, 0, 0, 0, 0, 0, 0, 0, 0, 0, 0, 0, 0, 0, 0, 0, 0, 0, 0, 0, 0, 0, 0, 0, 0, 0, 0, 0, 0, 0, 0, 0, 0, 0, 0, 0, 0, 0, 0, 0, 0, 0, 0, 0, 0, 0, 0, 0, 0, 0, 0, 0, 0, 0, 0, 0, 0, 0, 0, 0, 0, 0, 0, 0, 0, 0, 0, 0, 0, 0, 0, 0, 0, 0, 0, 0, 0, 0, 0, 0, 0, 0, 0, 0, 0, 0, 0, 0, 0, 0, 0, 0, 0, 0, 0, 0, 0, 0, 0, 0, 0, 0, 0, 0, 0, 0, 0, 0, 0, 0, 0, 0, 0, 0, 0, 0, 0, 0, 0, 0, 0])
me_cube_001.materials.append(mat_modelling_material)
me_cube_001.materials.append(mat_eyes)
me_cube_001.materials.append(mat_shading_material)
me_cube_001.materials.append(mat_shading_materal2)
me_cube_001.use_remesh_preserve_volume = False
me_cube_001.use_remesh_preserve_attributes = False
me_cube_001.use_mirror_vertex_groups = False
me_cube_001.update()
me_cube_006 = bpy.data.meshes.new('Cube.006')
me_cube_006.from_pydata([(0.127, 1.066, -2.978), (0.0, 1.149, -3.276), (0.0, 1.132, -2.235), (0.2412, 1.071, -2.723), (0.1575, 1.193, -2.972), (0.0, 1.275, -3.27), (0.0, 1.227, -2.234), (0.2717, 1.193, -2.718)], [], [(3, 2, 1, 0), (7, 4, 5, 6), (2, 3, 7, 6), (0, 1, 5, 4), (3, 0, 4, 7)])
me_cube_006.polygons.foreach_set('use_smooth', [True] * 5)
me_cube_006.materials.append(mat_material_002)
me_cube_006.use_remesh_preserve_volume = False
me_cube_006.use_remesh_preserve_attributes = False
me_cube_006.use_mirror_vertex_groups = False
me_cube_006.update()

# ---- objects
ob_cube_005 = bpy.data.objects.new('Cube.005', me_cube_005)
ob_cube_004 = bpy.data.objects.new('Cube.004', me_cube_004)
ob_cube_003 = bpy.data.objects.new('Cube.003', me_cube_003)
ob_cube_002 = bpy.data.objects.new('Cube.002', me_cube_002)
ob_cube = bpy.data.objects.new('Cube', me_cube)
ob_cube_001 = bpy.data.objects.new('Cube.001', me_cube_001)
ob_cube_006 = bpy.data.objects.new('Cube.006', me_cube_006)

# ---- transforms, parenting, visibility, modifiers, constraints
ob_cube_005.location = (0.0, 0.8266, -1.455)
ob_cube_005.rotation_euler = (-0.4428, -0.0, 0.0)
ob_cube_005.lock_rotations_4d = False
ob_cube_005.empty_display_type = 'ARROWS'
ob_cube_005.lineart.crease_threshold = 0.0
_m = ob_cube_005.modifiers.new('Mirror', 'MIRROR')
_m.use_clip = True
ob_cube_004.location = (0.0, 1.355, -0.9437)
ob_cube_004.rotation_euler = (-0.5712, -0.0, 0.0)
ob_cube_004.lock_rotations_4d = False
ob_cube_004.empty_display_type = 'ARROWS'
ob_cube_004.lineart.crease_threshold = 0.0
_m = ob_cube_004.modifiers.new('Mirror', 'MIRROR')
_m.use_clip = True
ob_cube_003.location = (0.0, 1.356, -0.3644)
ob_cube_003.rotation_euler = (-0.5019, -0.0, 0.0)
ob_cube_003.lock_rotations_4d = False
ob_cube_003.empty_display_type = 'ARROWS'
ob_cube_003.lineart.crease_threshold = 0.0
_m = ob_cube_003.modifiers.new('Mirror', 'MIRROR')
_m.use_clip = True
ob_cube_002.location = (0.0, 0.6665, 0.1977)
ob_cube_002.rotation_euler = (-0.2258, -0.0, 0.0)
ob_cube_002.lock_rotations_4d = False
ob_cube_002.empty_display_type = 'ARROWS'
ob_cube_002.lineart.crease_threshold = 0.0
_m = ob_cube_002.modifiers.new('Mirror', 'MIRROR')
_m.use_clip = True
ob_cube.location = (0.0, 0.0, 0.0)
ob_cube.lock_rotations_4d = False
ob_cube.empty_display_type = 'ARROWS'
ob_cube.lineart.crease_threshold = 0.0
_m = ob_cube.modifiers.new('Mirror', 'MIRROR')
_m.use_clip = True
ob_cube_001.location = (0.0, 0.0, 0.0)
ob_cube_001.lock_rotations_4d = False
ob_cube_001.empty_display_type = 'ARROWS'
ob_cube_001.lineart.crease_threshold = 0.0
_m = ob_cube_001.modifiers.new('Mirror', 'MIRROR')
_m.use_clip = True
_m = ob_cube_001.modifiers.new('Subsurf', 'SUBSURF')
_m.uv_smooth = 'PRESERVE_CORNERS'
_m.quality = 1
_m.render_levels = 1
_m.show_only_control_edges = False
_m = ob_cube_001.modifiers.new('Decimate', 'DECIMATE')
_m.ratio = 0.07126
ob_cube_006.location = (0.0, -0.1392, -2.062)
ob_cube_006.rotation_euler = (-0.1442, -0.0, 0.0)
ob_cube_006.lock_rotations_4d = False
ob_cube_006.empty_display_type = 'ARROWS'
ob_cube_006.lineart.crease_threshold = 0.0
_m = ob_cube_006.modifiers.new('Mirror', 'MIRROR')
_m.use_clip = True

# ---- collection membership
col_collection_1.objects.link(ob_cube_005)
col_collection_1.objects.link(ob_cube_004)
col_collection_1.objects.link(ob_cube_003)
col_collection_1.objects.link(ob_cube_002)
col_collection_1.objects.link(ob_cube)
col_collection_1.objects.link(ob_cube_001)
col_collection_1.objects.link(ob_cube_006)

# ---- scene / render settings (as saved in the file)
scene.frame_start = 1; scene.frame_end = 250; scene.frame_set(46)
scene.render.engine = 'BLENDER_EEVEE_NEXT'
scene.render.resolution_percentage = 50
scene.render.dither_intensity = 0.0
scene.cycles.use_denoising = False
scene.cycles.samples = 128
scene.cycles.sampling_pattern = 'TABULATED_SOBOL'
scene.cycles.light_sampling_threshold = 0.0
scene.cycles.use_adaptive_sampling = False
scene.cycles.use_light_tree = False
scene.cycles.blur_glossy = 0.0
scene.cycles.sample_clamp_indirect = 0.0
scene.view_settings.view_transform = 'Standard'
bpy.context.view_layer.update()

# ---- added for rendering (the .blend has no active camera and no usable light): camera, sun
cam_auto = bpy.data.cameras.new('AutoCamera')
cam_auto.lens = 50.0
cam_auto.sensor_width = 36.0
cam_auto.clip_end = 1000.0
ob_auto_camera = bpy.data.objects.new('AutoCamera', cam_auto)
scene.collection.objects.link(ob_auto_camera)
ob_auto_camera.location = (21.5776, -26.1341, 10.2374)
ob_auto_camera.rotation_euler = (1.09748, -7.21219e-08, 0.694738)
scene.camera = ob_auto_camera
light_auto_sun = bpy.data.lights.new('AutoSun', 'SUN')
light_auto_sun.energy = 3.0
light_auto_sun.angle = 0.0523599
ob_auto_sun = bpy.data.objects.new('AutoSun', light_auto_sun)
scene.collection.objects.link(ob_auto_sun)
ob_auto_sun.rotation_euler = (0.872665, 0.174533, 0.523599)
bpy.context.view_layer.update()
